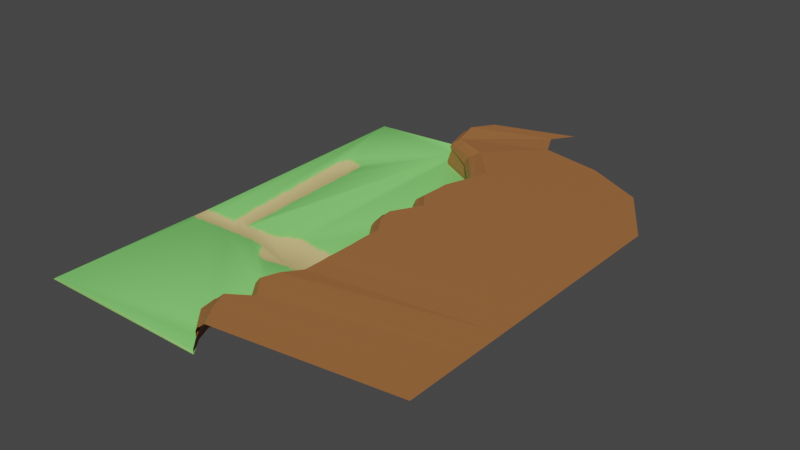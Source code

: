 # Source: primera_escena.blend  (saved by Blender 2.81.16; exported with 4.5.12 LTS)
import bpy
from mathutils import Matrix  # noqa: F401  (used for matrix-valued properties, if any)

bpy.ops.wm.read_factory_settings(use_empty=True)
scene = bpy.context.scene
scene.name = 'Scene'

# ---- collections
col_collection = bpy.data.collections.new('Collection'); scene.collection.children.link(col_collection)

# ---- materials (node trees are filled in below, after node groups)
mat_material_001 = bpy.data.materials.new('Material.001')
mat_material_001.use_transparent_shadow = False
mat_material_002 = bpy.data.materials.new('Material.002')
mat_material_002.use_transparent_shadow = False
mat_material_003 = bpy.data.materials.new('Material.003')
mat_material_003.use_transparent_shadow = False
mat_material = bpy.data.materials.new('Material')
mat_material.use_transparent_shadow = False

# ---- material node trees
mat_material_001.use_nodes = True; mat_material_001.node_tree.nodes.clear()
_N = mat_material_001.node_tree.nodes; _L = mat_material_001.node_tree.links
n0 = _N.new('ShaderNodeOutputMaterial'); n0.name = 'Material Output'; n0.location = (300, 300)
n1 = _N.new('ShaderNodeBsdfPrincipled'); n1.name = 'Principled BSDF'; n1.location = (10, 300)
n1.distribution = 'GGX'
n1.subsurface_method = 'BURLEY'
n1.inputs[0].default_value = (0.3379, 0.8, 0.1833, 1.0)
n1.inputs[3].default_value = 1.45
n1.inputs[27].default_value = (0.0, 0.0, 0.0, 1.0)
n1.inputs[28].default_value = 1.0
_L.new(n1.outputs[0], n0.inputs[0])
n0.is_active_output = True
mat_material_002.use_nodes = True; mat_material_002.node_tree.nodes.clear()
_N = mat_material_002.node_tree.nodes; _L = mat_material_002.node_tree.links
n0 = _N.new('ShaderNodeOutputMaterial'); n0.name = 'Material Output'; n0.location = (300, 300)
n1 = _N.new('ShaderNodeBsdfPrincipled'); n1.name = 'Principled BSDF'; n1.location = (10, 300)
n1.distribution = 'GGX'
n1.subsurface_method = 'BURLEY'
n1.inputs[0].default_value = (0.8, 0.6145, 0.2517, 1.0)
n1.inputs[3].default_value = 1.45
n1.inputs[27].default_value = (0.0, 0.0, 0.0, 1.0)
n1.inputs[28].default_value = 1.0
_L.new(n1.outputs[0], n0.inputs[0])
n0.is_active_output = True
mat_material_003.use_nodes = True; mat_material_003.node_tree.nodes.clear()
_N = mat_material_003.node_tree.nodes; _L = mat_material_003.node_tree.links
n0 = _N.new('ShaderNodeOutputMaterial'); n0.name = 'Material Output'; n0.location = (300, 300)
n1 = _N.new('ShaderNodeBsdfPrincipled'); n1.name = 'Principled BSDF'; n1.location = (10, 300)
n1.distribution = 'GGX'
n1.subsurface_method = 'BURLEY'
n1.inputs[0].default_value = (0.2404, 0.8, 0.1748, 1.0)
n1.inputs[3].default_value = 1.45
n1.inputs[27].default_value = (0.0, 0.0, 0.0, 1.0)
n1.inputs[28].default_value = 1.0
_L.new(n1.outputs[0], n0.inputs[0])
n0.is_active_output = True
mat_material.use_nodes = True; mat_material.node_tree.nodes.clear()
_N = mat_material.node_tree.nodes; _L = mat_material.node_tree.links
n0 = _N.new('ShaderNodeOutputMaterial'); n0.name = 'Material Output'; n0.location = (300, 300)
n1 = _N.new('ShaderNodeBsdfPrincipled'); n1.name = 'Principled BSDF'; n1.location = (10, 300)
n1.distribution = 'GGX'
n1.subsurface_method = 'BURLEY'
n1.inputs[0].default_value = (0.3672, 0.1449, 0.04669, 1.0)
n1.inputs[3].default_value = 1.45
n1.inputs[27].default_value = (0.0, 0.0, 0.0, 1.0)
n1.inputs[28].default_value = 1.0
_L.new(n1.outputs[0], n0.inputs[0])
n0.is_active_output = True

# ---- world
world_world = bpy.data.worlds.new('World'); scene.world = world_world
world_world.use_nodes = True; world_world.node_tree.nodes.clear()
_N = world_world.node_tree.nodes; _L = world_world.node_tree.links
n0 = _N.new('ShaderNodeOutputWorld'); n0.name = 'World Output'; n0.location = (300, 300)
n1 = _N.new('ShaderNodeBackground'); n1.name = 'Background'; n1.location = (10, 300)
n1.inputs[0].default_value = (0.05088, 0.05088, 0.05088, 1.0)
_L.new(n1.outputs[0], n0.inputs[0])
n0.is_active_output = True
world_world.color = (0.05088, 0.05088, 0.05088)
world_world.use_sun_shadow = False
world_world.sun_shadow_jitter_overblur = 0.0

# ---- meshes
me_plane = bpy.data.meshes.new('Plane')
me_plane.from_pydata([(-1.774, -2.364, 0.0), (1.0, -2.364, 0.0), (-0.8156, 2.35, 2.98e-08), (1.118, 2.238, 0.0), (-1.774, -0.879, 0.0), (1.0, -0.745, 0.0), (-0.9506, -0.9148, 0.01669), (-0.9051, -0.9242, 0.01669), (-0.8314, -0.9408, 0.01669), (-0.7564, -0.9408, 0.01669), (-0.6578, -0.9289, 0.01669), (-0.6013, -0.9111, 0.01669), (-0.5548, -0.8701, 0.01669), (-0.5123, -0.8415, 0.01669), (-0.4811, -0.8017, 0.01669), (-0.4423, -0.7715, 0.01669), (-0.3516, -0.7522, 0.01669), (-0.2055, -0.7369, 0.01669), (0.0963, -0.7382, 0.01126), (-1.774, -0.4825, 0.0), (1.0, -0.5725, 0.0), (-0.9544, -0.4354, 0.01669), (-0.8847, -0.4119, 0.01669), (-0.8111, -0.4061, 0.01669), (-0.7435, -0.4061, 0.01669), (-0.6746, -0.4123, 0.01669), (-0.6313, -0.4441, 0.01669), (-0.5829, -0.4391, 0.01669), (-0.5246, -0.4522, 0.01669), (-0.475, -0.494, 0.01669), (-0.3754, -0.5198, 0.01669), (-0.2509, -0.535, 0.01669), (-0.1229, -0.5171, 0.01669), (-0.012, -0.5363, 0.01669), (0.09394, -0.5317, 0.01669), (0.2568, 1.159, 0.01869), (0.9774, -0.5496, 0.01669), (1.096, 2.215, 0.01669), (-0.8042, 2.324, 0.01669), (-0.9458, -0.4564, 0.0), (-1.725, -0.434, 0.02043), (-0.8801, -0.4342, 0.0), (-0.8102, -0.4287, 0.0), (-0.7445, -0.4287, 0.0), (-0.6829, -0.4342, 0.0), (-0.6377, -0.4675, 0.0), (-0.5843, -0.4619, 0.0), (-0.5349, -0.473, 0.0), (-0.4856, -0.5146, 0.0), (-0.3788, -0.5423, 0.0), (-0.2514, -0.5576, 0.0), (-0.1241, -0.5396, 0.0), (-0.01312, -0.5589, 0.0), (0.09371, -0.5543, 0.0), (0.2855, 1.131, -0.002005), (-1.756, -0.904, 0.01669), (-1.756, -2.346, 0.01669), (0.9821, -2.346, 0.01669), (0.9821, -0.7627, 0.01669), (-0.9458, -0.8974, 0.0), (-0.9013, -0.9067, 0.0), (-0.8294, -0.9228, 0.0), (-0.7575, -0.9228, 0.0), (-0.6616, -0.9113, 0.0), (-0.6103, -0.8951, 0.0), (-0.5658, -0.8559, 0.0), (-0.5247, -0.8282, 0.0), (-0.4939, -0.7889, 0.0), (-0.4493, -0.7543, 0.0), (-0.3535, -0.7344, 0.0), (-0.2062, -0.7189, 0.0), (0.09655, -0.7202, -0.005431), (0.6146, -0.5752, 0.0), (0.6035, -0.5524, 0.01669), (0.422, -0.5719, 0.0), (0.4531, -0.5492, 0.01669), (0.6762, 1.129, -0.002005), (0.7027, 1.157, 0.01869), (0.5183, -0.5695, 0.0), (0.5101, -0.5468, 0.01669), (0.8073, -0.5656, 0.0), (0.7905, -0.5427, 0.01669), (0.5493, -0.7393, 0.0), (0.5402, -0.7571, 0.01669), (0.7746, -0.7422, 0.0), (0.7611, -0.7599, 0.01669), (0.8873, -0.7593, 0.0), (0.8716, -0.777, 0.01669), (0.3239, -0.7364, 0.0), (0.3192, -0.7543, 0.01669), (0.4366, -0.7318, 0.0), (0.4297, -0.7496, 0.01669), (0.2112, -0.7349, 0.0), (0.2087, -0.7528, 0.01669), (-0.05387, -0.7312, 0.0), (-0.05364, -0.7491, 0.01669), (0.1615, -0.5603, 0.0), (0.1315, -0.5377, 0.01669), (0.6619, -0.7479, 0.0), (0.6506, -0.7657, 0.01669), (-0.1301, -0.73, 0.0), (-0.1296, -0.748, 0.01669), (0.02134, -0.7257, -0.002715), (0.02133, -0.7436, 0.01397), (0.1539, -0.7276, -0.002715), (0.1525, -0.7455, 0.01397), (-0.2799, -0.7358, 0.0), (-0.2785, -0.7537, 0.01669), (-0.4014, -0.7485, 0.0), (-0.3969, -0.766, 0.01669), (-0.3151, -0.5451, 0.0), (-0.3132, -0.5225, 0.01669), (-0.1877, -0.5478, 0.0), (-0.1869, -0.5252, 0.01669), (-0.06859, -0.5534, 0.0), (-0.06747, -0.5308, 0.01669), (-0.4322, -0.5284, 0.0), (-0.4252, -0.5069, 0.01669), (0.5381, 0.2844, -0.006726), (0.5669, 0.3087, 0.01564), (0.4859, -0.1441, -0.0005043), (0.5159, -0.12, 0.01719), (0.613, 0.7065, -0.001507), (0.65, 0.7333, 0.0182), (0.5815, 0.4952, -0.001258), (0.6097, 0.5212, 0.01795), (0.4539, -0.358, -0.0002521), (0.4845, -0.3346, 0.01694), (0.6446, 0.9179, -0.001756), (0.6717, 0.9453, 0.01845), (0.4809, 1.236, -0.002005), (0.4893, 1.264, 0.01869), (0.6252, 1.209, 0.01082), (0.6426, 1.237, 0.03152), (0.6274, 1.172, -0.002005), (0.6493, 1.2, 0.01869), (0.3443, 1.199, -0.002005), (0.3436, 1.227, 0.01869), (0.2955, 1.173, -0.002005), (0.2903, 1.201, 0.01869), (0.2107, 0.2853, -0.001003), (0.1814, 0.3106, 0.01769), (0.2024, -0.1375, -0.0005013), (0.1628, -0.1135, 0.01719), (0.1848, -0.3489, -0.0002506), (0.1549, -0.3256, 0.01694), (0.2253, 0.07392, -0.0007519), (0.1958, 0.09854, 0.01744), (0.2463, 0.7081, -0.001504), (0.2172, 0.7348, 0.01819), (0.2468, 0.4967, -0.001253), (0.2176, 0.5227, 0.01794), (0.2549, 0.9196, -0.001755), (0.226, 0.9469, 0.01844), (0.2784, 0.8139, -0.001629), (0.2494, 0.8409, 0.01832), (0.2931, 1.025, -0.00188), (0.2643, 1.053, 0.01857), (0.5179, 0.06986, -0.0007564), (0.5473, 0.09457, 0.01745), (0.5147, -0.0371, -0.0006304), (0.5444, -0.01273, 0.01732), (0.5524, 0.1735, 0.001453), (0.5815, 0.1985, 0.01991), (0.4965, -0.251, -0.0003782), (0.5268, -0.2273, 0.01707), (0.438, -0.4649, -0.0001261), (0.4688, -0.4419, 0.01682), (0.1728, -0.4068, -0.000182), (0.1429, -0.3837, 0.01687), (0.1848, -0.2432, -0.000376), (0.155, -0.2196, 0.01707), (0.2134, -0.03178, -0.0006266), (0.1838, -0.0075, 0.01732), (0.2292, 0.1796, -0.0008773), (0.1998, 0.2046, 0.01757), (0.2454, 0.391, -0.001128), (0.2162, 0.4167, 0.01782), (0.5657, 0.3895, -0.001133), (0.5942, 0.4152, 0.01782), (0.5972, 0.6008, -0.001382), (0.6252, 0.6272, 0.01807), (0.6288, 0.8122, -0.001631), (0.6562, 0.8393, 0.01832), (0.6604, 1.024, -0.001881), (0.6872, 1.051, 0.01857), (0.5607, 1.235, -0.002005), (0.5736, 1.264, 0.01869), (0.432, 1.218, -0.002005), (0.4359, 1.246, 0.01869), (0.4932, -0.2181, -0.000417), (0.5234, -0.1943, 0.01711), (0.4752, -0.3045, -0.0003152), (0.5057, -0.281, 0.017), (0.1809, -0.296, -0.0003133), (0.1511, -0.2726, 0.017), (0.1787, -0.4836, -9.099e-05), (0.1487, -0.4607, 0.01678), (0.4383, -0.4114, -0.0001891), (0.469, -0.3883, 0.01688), (0.4221, -0.5184, -6.304e-05), (0.4531, -0.4956, 0.01675), (0.4872, -0.09058, -0.0005673), (0.517, -0.06638, 0.01726), (0.1964, -0.08464, -0.000564), (0.1667, -0.06052, 0.01725), (0.1823, -0.1903, -0.0004386), (0.1427, -0.1666, 0.01713), (0.4896, -0.1811, -0.0175), (0.5197, -0.1572, 0.0001093), (0.5153, 0.01638, -0.0006934), (0.5449, 0.04092, 0.01738), (0.2041, 0.02107, -0.0006893), (0.1746, 0.04552, 0.01738), (0.2119, 0.1268, -0.0008146), (0.1824, 0.1516, 0.0175), (0.2196, 0.2325, -0.0009399), (0.1902, 0.2576, 0.01763), (0.5352, 0.1217, 0.0003482), (0.5644, 0.1465, 0.01868), (0.535, 0.2286, -0.0005267), (0.5639, 0.2538, 0.01805), (0.5459, 0.337, 0.0009748), (0.5746, 0.3616, 0.02349), (0.2274, 0.3382, -0.001065), (0.1981, 0.3637, 0.01775), (0.2351, 0.4439, -0.001191), (0.2059, 0.4697, 0.01788), (0.5902, 0.4423, -0.001195), (0.6185, 0.4682, 0.01789), (0.5771, 0.548, -0.00132), (0.6052, 0.5742, 0.01801), (0.2578, 0.6024, -0.001379), (0.2176, 0.6288, 0.01807), (0.2539, 0.5496, -0.001316), (0.2137, 0.5757, 0.01801), (0.2506, 0.6553, -0.001441), (0.2216, 0.6818, 0.01813), (0.6193, 0.6537, -0.001445), (0.6471, 0.6802, 0.01813), (0.6332, 0.7594, -0.001569), (0.67, 0.7863, 0.01826), (0.2584, 0.761, -0.001567), (0.2294, 0.7878, 0.01826), (0.2661, 0.8667, -0.001692), (0.2372, 0.8939, 0.01838), (0.2739, 0.9724, -0.001817), (0.245, 0.9999, 0.01851), (0.2816, 1.078, -0.001943), (0.2529, 1.106, 0.01863), (0.6654, 0.9708, -0.001818), (0.6923, 0.9983, 0.01851), (0.6524, 0.8651, -0.001694), (0.6796, 0.8923, 0.01838), (0.6828, 1.076, -0.001943), (0.7094, 1.104, 0.01863), (-1.661, -0.8882, 0.0), (-1.654, -0.9094, 0.01669), (-1.303, -0.8711, 0.0), (-1.302, -0.8904, 0.01669), (-1.125, -0.8714, 0.0), (-1.126, -0.8897, 0.01669), (-1.214, -0.894, 0.0), (-1.214, -0.9128, 0.01669), (-1.035, -0.8963, 0.0), (-1.039, -0.9141, 0.01669), (-1.482, -0.8668, 0.0), (-1.478, -0.887, 0.01669), (-1.659, -0.4683, 0.0004545), (-1.619, -0.4239, 0.02306), (-1.303, -0.4736, 0.0), (-1.304, -0.4489, 0.01669), (-1.125, -0.4772, 0.0), (-1.129, -0.4543, 0.01669), (-1.035, -0.458, 0.0), (-1.042, -0.4361, 0.01669), (-1.214, -0.4613, 0.0), (-1.217, -0.4375, 0.01669), (-1.482, -0.4929, 0.0), (-1.479, -0.4663, 0.01669), (-2.002, -2.354, 0.5845), (-1.028, 2.406, 0.5845), (-2.002, -0.8686, 0.5845), (-2.002, -0.4721, 0.5845), (-1.854, -2.364, 0.3134), (-1.821, -0.777, 0.224), (-1.859, -0.5671, 0.309), (-0.8915, 2.366, 0.3134), (-1.873, -0.87, 0.4721), (-0.9075, 2.381, 0.476), (-1.875, -2.354, 0.476), (-1.875, -0.4721, 0.476), (-1.805, -2.364, 0.1759), (-1.805, -0.5097, 0.1759), (-1.805, -0.8587, 0.1755), (-0.8446, 2.356, 0.1759), (-1.913, -0.8691, 0.4952), (-0.9442, 2.388, 0.4965), (-1.914, -2.354, 0.4965), (-1.914, -0.4721, 0.4965), (-1.83, -2.354, 0.388), (-1.83, -0.4721, 0.388), (-1.825, -0.8717, 0.3797), (-0.8638, 2.371, 0.388), (-1.822, -0.8139, 0.23), (-0.8714, 2.362, 0.2639), (-1.833, -2.364, 0.2639), (-1.833, -0.5312, 0.2639), (-1.774, -2.364, 0.08797), (-1.774, -0.4825, 0.08797), (-1.774, -0.879, 0.08797), (-0.8156, 2.35, 0.08797), (-1.58, -1.625, 0.03338), (-1.598, -1.622, 0.01669), (-1.735, -1.59, 0.5962), (-1.676, -1.621, 0.3282), (-1.661, -1.599, 0.4818), (-1.556, -1.6, 0.1704), (-1.666, -1.591, 0.4969), (-1.652, -1.61, 0.4022), (-1.656, -1.621, 0.2802), (-1.59, -1.62, 0.09951), (-1.756, -1.265, 0.01669), (-1.774, -1.25, 0.0), (-2.002, -1.24, 0.5836), (-1.827, -1.266, 0.2707), (-1.85, -1.255, 0.4343), (-1.8, -1.253, 0.1686), (-1.895, -1.251, 0.4659), (-1.795, -1.261, 0.3319), (-1.813, -1.262, 0.2327), (-1.774, -1.25, 0.08797), (-1.756, -1.084, 0.01669), (-1.774, -1.065, 0.0), (-2.0, -1.056, 0.5808), (-1.812, -1.089, 0.2469), (-1.839, -1.076, 0.4178), (-1.773, -1.063, 0.1647), (-1.886, -1.071, 0.4522), (-1.782, -1.083, 0.3113), (-1.801, -1.083, 0.2133), (-1.703, -1.039, 0.1061), (-1.531, 0.8153, -0.01912), (-1.553, 0.81, -0.03241), (-1.815, 0.8348, 0.5845), (-1.608, 0.7965, 0.2474), (-1.678, 0.8302, 0.4649), (-1.544, 0.789, 0.08941), (-1.722, 0.8329, 0.4919), (-1.607, 0.8177, 0.3475), (-1.576, 0.7909, 0.1849), (-1.533, 0.797, 0.02132), (-1.511, 0.04333, 0.01791), (-1.536, 0.03339, 0.0007735), (-1.758, 0.04672, 0.5845), (-1.611, 0.04099, 0.3186), (-1.632, 0.04201, 0.476), (-1.606, 0.04642, 0.1994), (-1.671, 0.04344, 0.4965), (-1.589, 0.04049, 0.3884), (-1.61, 0.04308, 0.2755), (-1.525, 0.05271, 0.1056), (-1.557, -0.1152, 0.01697), (-1.587, -0.1295, 5.96e-08), (-1.812, -0.1158, 0.5845), (-1.632, -0.1179, 0.3181), (-1.686, -0.1206, 0.476), (-1.6, -0.1168, 0.1843), (-1.724, -0.1191, 0.4965), (-1.634, -0.12, 0.3888), (-1.618, -0.1147, 0.2703), (-1.542, -0.1134, 0.09475), (-1.542, 0.5009, -0.008873), (-1.57, 0.4894, -0.01919), (-1.815, 0.5081, 0.5845), (-1.623, 0.4775, 0.2725), (-1.674, 0.5021, 0.4716), (-1.568, 0.4741, 0.1209), (-1.719, 0.5049, 0.4958), (-1.625, 0.5002, 0.3571), (-1.601, 0.4767, 0.2113), (-1.552, 0.4807, 0.04685), (-1.282, 1.626, 0.01113), (-1.301, 1.638, -0.002838), (-1.515, 1.695, 0.5851), (-1.335, 1.643, 0.2484), (-1.328, 1.655, 0.4505), (-1.301, 1.637, 0.1228), (-1.396, 1.67, 0.4928), (-1.267, 1.64, 0.3108), (-1.319, 1.64, 0.1956), (-1.288, 1.635, 0.06239), (-1.813, 1.245, 0.01669), (-1.835, 1.25, 2.98e-08), (-2.047, 1.306, 0.5845), (-1.829, 1.225, 0.2248), (-1.848, 1.227, 0.4227), (-1.817, 1.233, 0.1244), (-1.914, 1.254, 0.4649), (-1.817, 1.235, 0.3236), (-1.803, 1.218, 0.1682), (-1.83, 1.248, 0.08332), (-0.6936, 1.834, 0.01669), (-0.7083, 1.853, 2.98e-08), (-0.8836, 1.899, 0.5342), (-0.7655, 1.865, 0.2826), (-0.7716, 1.876, 0.4327), (-0.7321, 1.858, 0.1671), (-0.8012, 1.882, 0.4449), (-0.7357, 1.869, 0.3535), (-0.7515, 1.862, 0.2425), (-0.7081, 1.853, 0.08754), (-0.5779, 2.109, 0.01669), (-0.591, 2.131, 2.98e-08), (-0.8038, 2.187, 0.5845), (-0.6666, 2.147, 0.3129), (-0.6828, 2.162, 0.4758), (-0.6199, 2.137, 0.1759), (-0.7195, 2.169, 0.4965), (-0.639, 2.152, 0.3877), (-0.6467, 2.143, 0.2639), (-0.591, 2.131, 0.08797), (-1.58, -1.445, 0.03338), (-1.598, -1.436, 0.01669), (-1.826, -1.426, 0.6012), (-1.678, -1.436, 0.3301), (-1.699, -1.426, 0.4927), (-1.619, -1.442, 0.1595), (-1.738, -1.426, 0.5132), (-1.653, -1.426, 0.4047), (-1.656, -1.436, 0.2789), (-1.595, -1.438, 0.09336), (-1.443, -2.017, 0.01669), (-1.463, -2.018, 2.98e-08), (-1.666, -1.947, 0.5845), (-1.536, -1.997, 0.3134), (-1.55, -1.982, 0.476), (-1.491, -2.01, 0.1759), (-1.585, -1.971, 0.4963), (-1.508, -1.994, 0.388), (-1.517, -2.003, 0.2639), (-1.463, -2.018, 0.08797), (-1.55, -2.182, 0.01669), (-1.574, -2.189, 2.98e-08), (-1.773, -2.117, 0.5831), (-1.642, -2.166, 0.3116), (-1.534, -2.121, 0.423), (-1.602, -2.18, 0.1759), (-1.589, -2.115, 0.4519), (-1.558, -2.149, 0.3627), (-1.627, -2.173, 0.2639), (-1.574, -2.189, 0.08797), (-1.756, -1.805, 0.0152), (-1.774, -1.807, 0.0), (-2.001, -1.796, 0.5833), (-1.807, -1.774, 0.2033), (-1.825, -1.765, 0.414), (-1.752, -1.771, 0.05246), (-1.873, -1.773, 0.4523), (-1.778, -1.76, 0.286), (-1.771, -1.765, 0.1209), (-1.755, -1.794, 0.04234), (-1.384, -0.1115, 0.07205), (-1.497, -0.1879, 0.03997), (-2.002, -0.3087, 0.5845), (-1.854, -0.3191, 0.3134), (-1.875, -0.3087, 0.476), (-1.805, -0.3193, 0.1756), (-1.914, -0.3087, 0.4965), (-1.83, -0.3087, 0.388), (-1.833, -0.3191, 0.2639), (-1.589, -0.2318, 0.1141), (-1.774, -0.6807, 0.0), (-2.002, -0.6704, 0.5845), (-1.842, -0.6817, 0.2749), (-1.865, -0.6625, 0.4514), (-1.909, -0.6668, 0.4854), (-1.82, -0.6657, 0.3631), (-1.752, 0.352, 0.01669), (-1.774, 0.3344, 0.0), (-2.002, 0.3447, 0.5845), (-1.854, 0.3344, 0.3134), (-1.875, 0.3447, 0.476), (-1.805, 0.3344, 0.1759), (-1.914, 0.3447, 0.4965), (-1.83, 0.3447, 0.388), (-1.833, 0.3344, 0.2639), (-1.774, 0.3344, 0.08797), (-2.367, -0.6807, 1.49e-08), (-2.367, -0.8078, 1.49e-08), (-2.367, -0.5536, 0.08797), (-2.367, -0.5536, 1.49e-08), (-2.426, -0.8078, 0.2639), (-2.447, -0.8078, 0.3134), (-2.447, -0.6807, 0.3134), (-2.426, -0.5536, 0.2639), (-2.398, -0.5536, 0.1759), (-2.367, -0.8078, 0.08797), (-2.398, -0.8078, 0.1759), (-2.398, -0.6807, 0.1759), (-2.447, -0.5536, 0.3134), (-2.426, -0.6807, 0.2639), (-2.367, -0.6807, 0.08797), (-2.067, -0.7671, 0.07617), (-2.101, -0.5639, 0.1759), (-2.071, -0.5503, 7.451e-09), (-2.071, -0.5503, 0.08797), (-2.123, -0.7339, 0.2429), (-2.084, -0.754, 0.1228), (-2.129, -0.5746, 0.2639), (-2.153, -0.5604, 0.3112), (-2.15, -0.6807, 0.3134), (-2.15, -0.7137, 0.3132), (-2.071, -0.6807, 7.451e-09), (-2.071, -0.7679, 7.451e-09), (-1.953, -0.5529, 0.1759), (-1.923, -0.5325, 3.725e-09), (-1.979, -0.7363, 0.2568), (-1.981, -0.569, 0.2639), (-2.002, -0.6807, 0.3134), (-1.923, -0.6807, 3.725e-09), (-1.922, -0.7855, 0.08582), (-1.923, -0.5325, 0.08797), (-1.944, -0.768, 0.1488), (-2.006, -0.5637, 0.3101), (-2.002, -0.7044, 0.3134), (-1.923, -0.7857, 3.725e-09), (-1.879, -0.5152, 0.1759), (-1.848, -0.4914, 1.863e-09), (-1.894, -0.8108, 0.2236), (-1.907, -0.534, 0.2639), (-1.925, -0.6809, 0.3053), (-1.848, -0.6807, 1.863e-09), (-1.848, -0.8701, 0.08797), (-1.848, -0.4914, 0.08797), (-1.872, -0.8505, 0.1555), (-1.932, -0.5654, 0.3096), (-1.918, -0.7747, 0.2829), (-1.848, -0.8701, 1.863e-09), (-2.219, -0.8256, 0.08797), (-2.219, -0.5358, 0.08797), (-2.249, -0.8206, 0.1759), (-2.3, -0.557, 0.3123), (-2.299, -0.7985, 0.3134), (-2.219, -0.8256, 1.118e-08), (-2.249, -0.5426, 0.1759), (-2.219, -0.5358, 1.118e-08), (-2.278, -0.8094, 0.2639), (-2.278, -0.548, 0.2639), (-2.299, -0.6807, 0.3134), (-2.219, -0.6807, 1.118e-08), (-4.736, -2.107, 0.5845), (-2.289, 2.674, 0.5845), (-4.736, -0.622, 0.5845), (-4.736, -0.2255, 0.5845), (-4.736, -1.365, 0.5845), (-4.736, -0.9933, 0.5845), (-4.736, -0.8076, 0.5845), (-4.736, 1.081, 0.5845), (-4.736, 0.428, 0.5845), (-4.736, 0.1012, 0.5845), (-4.736, 0.7547, 0.5845), (-3.219, 2.056, 0.5845), (-4.113, 1.745, 0.5845), (-2.255, 2.192, 0.5845), (-2.064, 2.455, 0.5845), (-4.736, -1.179, 0.5845), (-4.736, -1.736, 0.5845), (-4.736, -1.922, 0.5845), (-4.736, -1.55, 0.5845), (-4.736, -0.06213, 0.5845), (-4.736, -0.4237, 0.5845), (-4.736, 0.5913, 0.5845)], [], [(56, 57, 58, 87, 85, 99, 83, 91, 89, 93, 105, 18, 103, 95, 101, 17, 107, 16, 109, 15, 14, 13, 12, 11, 10, 9, 8, 7, 6, 265, 261, 263, 259, 267, 257, 55, 332, 322, 422, 312, 452, 432, 442), (4, 256, 266, 258, 262, 260, 264, 59, 60, 61, 62, 63, 64, 65, 66, 67, 68, 108, 69, 106, 70, 100, 94, 102, 71, 104, 92, 88, 90, 82, 98, 84, 86, 5, 20, 80, 72, 78, 74, 200, 166, 198, 126, 192, 164, 190, 208, 120, 202, 160, 210, 158, 218, 162, 220, 118, 222, 178, 228, 124, 230, 180, 238, 122, 240, 182, 252, 128, 250, 184, 254, 76, 134, 132, 186, 130, 188, 136, 138, 54, 248, 156, 246, 152, 244, 154, 242, 148, 236, 232, 234, 150, 226, 176, 224, 140, 216, 174, 214, 146, 212, 172, 204, 142, 206, 170, 194, 144, 168, 196, 96, 53, 52, 114, 51, 112, 50, 110, 49, 116, 48, 47, 46, 45, 44, 43, 42, 41, 39, 274, 272, 276, 270, 278, 268, 19, 472), (40, 269, 279, 271, 277, 273, 275, 21, 22, 23, 24, 25, 26, 27, 28, 29, 117, 30, 111, 31, 113, 32, 115, 33, 34, 97, 197, 169, 145, 195, 171, 207, 143, 205, 173, 213, 147, 215, 175, 217, 141, 225, 177, 227, 151, 235, 233, 237, 149, 243, 155, 245, 153, 247, 157, 249, 35, 139, 137, 189, 131, 187, 133, 135, 77, 255, 185, 251, 129, 253, 183, 241, 123, 239, 181, 231, 125, 229, 179, 223, 119, 221, 163, 219, 159, 211, 161, 203, 121, 209, 191, 165, 193, 127, 199, 167, 201, 75, 79, 73, 81, 36, 37, 38, 412, 402, 382, 392, 342, 372, 478, 352, 362, 462), (37, 36, 20, 3), (38, 37, 3, 2), (412, 38, 2, 413), (269, 40, 19, 268), (22, 21, 39, 41), (23, 22, 41, 42), (24, 23, 42, 43), (25, 24, 43, 44), (26, 25, 44, 45), (27, 26, 45, 46), (28, 27, 46, 47), (29, 28, 47, 48), (117, 29, 48, 116), (111, 30, 49, 110), (113, 31, 50, 112), (115, 32, 51, 114), (34, 33, 52, 53), (97, 34, 53, 96), (139, 35, 54, 138), (332, 55, 4, 333), (57, 56, 0, 1), (58, 57, 1, 5), (265, 6, 59, 264), (6, 7, 60, 59), (7, 8, 61, 60), (8, 9, 62, 61), (9, 10, 63, 62), (10, 11, 64, 63), (11, 12, 65, 64), (12, 13, 66, 65), (13, 14, 67, 66), (14, 15, 68, 67), (109, 16, 69, 108), (107, 17, 70, 106), (103, 18, 71, 102), (87, 58, 5, 86), (81, 73, 72, 80), (79, 75, 74, 78), (255, 77, 76, 254), (73, 79, 78, 72), (36, 81, 80, 20), (91, 83, 82, 90), (99, 85, 84, 98), (85, 87, 86, 84), (93, 89, 88, 92), (89, 91, 90, 88), (105, 93, 92, 104), (101, 95, 94, 100), (197, 97, 96, 196), (83, 99, 98, 82), (17, 101, 100, 70), (95, 103, 102, 94), (18, 105, 104, 71), (16, 107, 106, 69), (15, 109, 108, 68), (31, 111, 110, 50), (32, 113, 112, 51), (33, 115, 114, 52), (30, 117, 116, 49), (221, 119, 118, 220), (209, 121, 120, 208), (239, 123, 122, 238), (229, 125, 124, 228), (199, 127, 126, 198), (253, 129, 128, 252), (187, 131, 130, 186), (135, 133, 132, 134), (77, 135, 134, 76), (189, 137, 136, 188), (137, 139, 138, 136), (225, 141, 140, 224), (205, 143, 142, 204), (195, 145, 144, 194), (215, 147, 146, 214), (243, 149, 148, 242), (235, 151, 150, 234), (247, 153, 152, 246), (245, 155, 154, 244), (249, 157, 156, 248), (211, 159, 158, 210), (203, 161, 160, 202), (219, 163, 162, 218), (193, 165, 164, 192), (201, 167, 166, 200), (145, 169, 168, 144), (207, 171, 170, 206), (213, 173, 172, 212), (217, 175, 174, 216), (227, 177, 176, 226), (223, 179, 178, 222), (231, 181, 180, 230), (241, 183, 182, 240), (251, 185, 184, 250), (133, 187, 186, 132), (131, 189, 188, 130), (165, 191, 190, 164), (127, 193, 192, 126), (171, 195, 194, 170), (169, 197, 196, 168), (167, 199, 198, 166), (75, 201, 200, 74), (121, 203, 202, 120), (173, 205, 204, 172), (143, 207, 206, 142), (191, 209, 208, 190), (161, 211, 210, 160), (147, 213, 212, 146), (175, 215, 214, 174), (141, 217, 216, 140), (159, 219, 218, 158), (163, 221, 220, 162), (119, 223, 222, 118), (177, 225, 224, 176), (151, 227, 226, 150), (179, 229, 228, 178), (125, 231, 230, 124), (237, 233, 232, 236), (233, 235, 234, 232), (149, 237, 236, 148), (181, 239, 238, 180), (123, 241, 240, 122), (155, 243, 242, 154), (153, 245, 244, 152), (157, 247, 246, 156), (35, 249, 248, 54), (129, 251, 250, 128), (183, 253, 252, 182), (185, 255, 254, 184), (55, 257, 256, 4), (267, 259, 258, 266), (263, 261, 260, 262), (259, 263, 262, 258), (261, 265, 264, 260), (257, 267, 266, 256), (279, 269, 268, 278), (277, 271, 270, 276), (275, 273, 272, 274), (21, 275, 274, 39), (273, 277, 276, 272), (271, 279, 278, 270), (338, 296, 282, 334), (418, 297, 281, 414), (476, 299, 283, 473), (540, 545, 496, 490), (420, 305, 287, 415), (340, 304, 285, 335), (477, 301, 291, 475), (419, 303, 289, 416), (339, 302, 288, 336), (341, 310, 294, 337), (421, 311, 295, 417), (545, 548, 495, 496), (475, 291, 299, 476), (416, 289, 297, 418), (336, 288, 296, 338), (335, 285, 302, 339), (415, 287, 303, 419), (474, 286, 301, 477), (337, 294, 304, 340), (417, 295, 305, 420), (546, 540, 490, 491), (542, 549, 494, 500), (413, 2, 311, 421), (333, 4, 310, 341), (453, 313, 321, 461), (457, 317, 320, 460), (455, 315, 319, 459), (456, 316, 318, 458), (461, 321, 317, 457), (459, 319, 316, 456), (460, 320, 315, 455), (458, 318, 314, 454), (452, 312, 313, 453), (423, 323, 331, 431), (427, 327, 330, 430), (425, 325, 329, 429), (426, 326, 328, 428), (431, 331, 327, 427), (429, 329, 326, 426), (430, 330, 325, 425), (428, 328, 324, 424), (422, 322, 323, 423), (323, 333, 341, 331), (327, 337, 340, 330), (325, 335, 339, 329), (326, 336, 338, 328), (331, 341, 337, 327), (329, 339, 336, 326), (330, 340, 335, 325), (328, 338, 334, 324), (322, 332, 333, 323), (373, 343, 351, 381), (377, 347, 350, 380), (375, 345, 349, 379), (376, 346, 348, 378), (381, 351, 347, 377), (379, 349, 346, 376), (380, 350, 345, 375), (378, 348, 344, 374), (372, 342, 343, 373), (362, 352, 353, 363), (368, 358, 354, 364), (370, 360, 355, 365), (369, 359, 356, 366), (371, 361, 357, 367), (366, 356, 358, 368), (365, 355, 359, 369), (367, 357, 360, 370), (363, 353, 361, 371), (463, 363, 371, 471), (467, 367, 370, 470), (465, 365, 369, 469), (466, 366, 368, 468), (471, 371, 367, 467), (469, 369, 366, 466), (470, 370, 365, 465), (468, 368, 364, 464), (462, 362, 363, 463), (478, 372, 373, 479), (484, 378, 374, 480), (486, 380, 375, 481), (485, 379, 376, 482), (487, 381, 377, 483), (482, 376, 378, 484), (481, 375, 379, 485), (483, 377, 380, 486), (479, 373, 381, 487), (393, 383, 391, 401), (397, 387, 390, 400), (395, 385, 389, 399), (396, 386, 388, 398), (401, 391, 387, 397), (399, 389, 386, 396), (400, 390, 385, 395), (398, 388, 384, 394), (392, 382, 383, 393), (342, 392, 393, 343), (348, 398, 394, 344), (350, 400, 395, 345), (349, 399, 396, 346), (351, 401, 397, 347), (346, 396, 398, 348), (345, 395, 399, 349), (347, 397, 400, 350), (343, 393, 401, 351), (383, 403, 411, 391), (387, 407, 410, 390), (385, 405, 409, 389), (386, 406, 408, 388), (391, 411, 407, 387), (389, 409, 406, 386), (390, 410, 405, 385), (388, 408, 404, 384), (382, 402, 403, 383), (403, 413, 421, 411), (407, 417, 420, 410), (405, 415, 419, 409), (406, 416, 418, 408), (411, 421, 417, 407), (409, 419, 416, 406), (410, 420, 415, 405), (408, 418, 414, 404), (402, 412, 413, 403), (312, 422, 423, 313), (318, 428, 424, 314), (320, 430, 425, 315), (319, 429, 426, 316), (321, 431, 427, 317), (316, 426, 428, 318), (315, 425, 429, 319), (317, 427, 430, 320), (313, 423, 431, 321), (442, 432, 433, 443), (448, 438, 434, 444), (450, 440, 435, 445), (449, 439, 436, 446), (451, 441, 437, 447), (446, 436, 438, 448), (445, 435, 439, 449), (447, 437, 440, 450), (443, 433, 441, 451), (0, 443, 451, 308), (292, 447, 450, 306), (284, 445, 449, 300), (290, 446, 448, 298), (308, 451, 447, 292), (300, 449, 446, 290), (306, 450, 445, 284), (298, 448, 444, 280), (56, 442, 443, 0), (432, 452, 453, 433), (438, 458, 454, 434), (440, 460, 455, 435), (439, 459, 456, 436), (441, 461, 457, 437), (436, 456, 458, 438), (435, 455, 459, 439), (437, 457, 460, 440), (433, 453, 461, 441), (40, 462, 463, 19), (299, 468, 464, 283), (307, 470, 465, 286), (301, 469, 466, 291), (309, 471, 467, 293), (291, 466, 468, 299), (286, 465, 469, 301), (293, 467, 470, 307), (19, 463, 471, 309), (543, 547, 492, 493), (547, 541, 498, 492), (285, 474, 477, 302), (288, 475, 476, 296), (548, 542, 500, 495), (302, 477, 475, 288), (549, 543, 493, 494), (296, 476, 473, 282), (353, 479, 487, 361), (357, 483, 486, 360), (355, 481, 485, 359), (356, 482, 484, 358), (361, 487, 483, 357), (359, 485, 482, 356), (360, 486, 481, 355), (358, 484, 480, 354), (352, 478, 479, 353), (501, 495, 500, 494), (502, 490, 496, 499), (499, 496, 495, 501), (488, 491, 490, 502), (489, 488, 502, 497), (498, 499, 501, 492), (497, 502, 499, 498), (492, 501, 494, 493), (541, 539, 497, 498), (550, 546, 491, 488), (539, 544, 489, 497), (544, 550, 488, 489), (526, 520, 513, 514), (521, 526, 514, 503), (520, 516, 505, 513), (523, 521, 503, 508), (519, 525, 512, 511), (518, 524, 510, 509), (517, 523, 508, 507), (525, 517, 507, 512), (524, 519, 511, 510), (516, 522, 506, 505), (515, 518, 509, 504), (522, 515, 504, 506), (534, 527, 515, 522), (527, 530, 518, 515), (528, 534, 522, 516), (536, 531, 519, 524), (537, 529, 517, 525), (529, 535, 523, 517), (530, 536, 524, 518), (531, 537, 525, 519), (535, 533, 521, 523), (532, 528, 516, 520), (533, 538, 526, 521), (538, 532, 520, 526), (4, 472, 532, 538), (310, 4, 538, 533), (472, 19, 528, 532), (294, 310, 533, 535), (474, 285, 537, 531), (307, 286, 536, 530), (304, 294, 535, 529), (285, 304, 529, 537), (286, 474, 531, 536), (19, 309, 534, 528), (293, 307, 530, 527), (309, 293, 527, 534), (514, 513, 550, 544), (503, 514, 544, 539), (513, 505, 546, 550), (508, 503, 539, 541), (511, 512, 543, 549), (509, 510, 542, 548), (507, 508, 541, 547), (512, 507, 547, 543), (510, 511, 549, 542), (505, 506, 540, 546), (504, 509, 548, 545), (506, 504, 545, 540), (424, 324, 556, 566), (354, 480, 572, 559), (283, 464, 570, 554), (480, 374, 561, 572), (444, 434, 567, 568), (374, 344, 558, 561), (280, 444, 568, 551), (464, 364, 560, 570), (394, 384, 562, 563), (324, 334, 557, 556), (414, 281, 552, 565), (344, 394, 563, 558), (434, 454, 569, 567), (364, 354, 559, 560), (473, 283, 554, 571), (454, 314, 555, 569), (384, 404, 564, 562), (314, 424, 566, 555), (404, 414, 565, 564), (334, 282, 553, 557), (282, 473, 571, 553)])
me_plane.polygons.foreach_set('use_smooth', [1, 1, 1, 1, 1, 1, 1, 1, 1, 1, 1, 1, 1, 1, 1, 1, 1, 1, 1, 1, 1, 1, 1, 1, 1, 1, 1, 1, 1, 1, 1, 1, 1, 1, 1, 1, 1, 1, 1, 1, 1, 1, 1, 1, 1, 1, 1, 1, 1, 1, 1, 1, 1, 1, 1, 1, 1, 1, 1, 1, 1, 1, 1, 1, 1, 1, 1, 1, 1, 1, 1, 1, 1, 1, 1, 1, 1, 1, 1, 1, 1, 1, 1, 1, 1, 1, 1, 1, 1, 1, 1, 1, 1, 1, 1, 1, 1, 1, 1, 1, 1, 1, 1, 1, 1, 1, 1, 1, 1, 1, 1, 1, 1, 1, 1, 1, 1, 1, 1, 1, 1, 1, 1, 1, 1, 1, 1, 1, 1, 1, 1, 1, 1, 1, 1, 1, 1, 1, 1, 1, 1, 1, 1, 0, 0, 0, 0, 0, 0, 0, 0, 0, 0, 0, 0, 0, 0, 0, 0, 0, 0, 0, 0, 0, 0, 0, 0, 0, 0, 0, 0, 0, 0, 0, 0, 1, 0, 0, 0, 0, 0, 0, 0, 0, 1, 0, 0, 0, 0, 0, 0, 0, 0, 1, 0, 0, 0, 0, 0, 0, 0, 0, 1, 1, 0, 0, 0, 0, 0, 0, 0, 0, 0, 0, 0, 0, 0, 0, 0, 0, 1, 1, 0, 0, 0, 0, 0, 0, 0, 0, 0, 0, 0, 0, 0, 0, 0, 0, 1, 1, 0, 0, 0, 0, 0, 0, 0, 0, 0, 0, 0, 0, 0, 0, 0, 0, 1, 0, 0, 0, 0, 0, 0, 0, 0, 1, 1, 0, 0, 0, 0, 0, 0, 0, 0, 1, 0, 0, 0, 0, 0, 0, 0, 0, 0, 0, 0, 0, 0, 0, 0, 0, 1, 1, 0, 0, 0, 0, 0, 0, 0, 0, 1, 0, 0, 0, 0, 0, 0, 0, 0, 0, 0, 0, 0, 0, 0, 0, 0, 0, 0, 0, 0, 0, 0, 0, 0, 1, 0, 0, 0, 0, 0, 0, 0, 0, 0, 1, 0, 1, 1, 0, 1, 0, 0, 0, 0, 0, 0, 0, 0, 0, 0, 0, 0, 0, 0, 0, 0, 0, 0, 1, 0, 1, 1, 0, 1, 0, 0, 0, 0, 0, 0, 0, 0, 0, 1, 0, 1, 0, 0, 0, 0, 0, 0, 0, 0, 0, 0, 0, 0, 0, 0, 0, 0, 0, 0, 0, 0, 0, 0, 0, 0, 0, 0, 0, 0, 0, 0])
me_plane.polygons.foreach_set('material_index', [2, 1, 2, 0, 0, 0, 0, 0, 0, 0, 0, 0, 0, 0, 0, 0, 0, 0, 0, 0, 0, 0, 0, 0, 0, 0, 0, 0, 0, 0, 0, 0, 0, 0, 0, 0, 0, 0, 0, 0, 0, 0, 0, 0, 0, 0, 0, 0, 0, 0, 0, 0, 0, 0, 0, 0, 0, 0, 0, 0, 0, 0, 0, 0, 0, 0, 0, 0, 0, 0, 0, 0, 0, 0, 0, 0, 0, 0, 0, 0, 0, 0, 0, 0, 0, 0, 0, 0, 0, 0, 0, 0, 0, 0, 0, 0, 0, 0, 0, 0, 0, 0, 0, 0, 0, 0, 0, 0, 0, 0, 0, 0, 0, 0, 0, 0, 0, 0, 0, 0, 0, 0, 0, 0, 0, 0, 0, 0, 0, 0, 0, 0, 0, 0, 0, 0, 0, 0, 0, 0, 0, 0, 0, 3, 3, 3, 3, 3, 3, 3, 3, 3, 3, 3, 3, 3, 3, 3, 3, 3, 3, 3, 3, 3, 3, 3, 3, 3, 3, 3, 3, 3, 3, 3, 3, 0, 3, 3, 3, 3, 3, 3, 3, 3, 0, 3, 3, 3, 3, 3, 3, 3, 3, 0, 3, 3, 3, 3, 3, 3, 3, 3, 0, 0, 3, 3, 3, 3, 3, 3, 3, 3, 3, 3, 3, 3, 3, 3, 3, 3, 0, 0, 3, 3, 3, 3, 3, 3, 3, 3, 3, 3, 3, 3, 3, 3, 3, 3, 0, 0, 3, 3, 3, 3, 3, 3, 3, 3, 3, 3, 3, 3, 3, 3, 3, 3, 0, 3, 3, 3, 3, 3, 3, 3, 3, 0, 0, 3, 3, 3, 3, 3, 3, 3, 3, 0, 3, 3, 3, 3, 3, 3, 3, 3, 3, 3, 3, 3, 3, 3, 3, 3, 0, 0, 3, 3, 3, 3, 3, 3, 3, 3, 0, 3, 3, 3, 3, 3, 3, 3, 3, 3, 3, 3, 3, 3, 3, 3, 3, 3, 3, 3, 3, 3, 3, 3, 3, 0, 3, 3, 3, 3, 3, 3, 3, 3, 3, 1, 3, 1, 1, 3, 1, 3, 3, 3, 3, 3, 3, 3, 3, 3, 3, 3, 3, 3, 3, 3, 3, 3, 3, 1, 3, 1, 1, 3, 1, 3, 3, 3, 3, 3, 3, 3, 3, 3, 1, 3, 1, 3, 3, 3, 3, 3, 3, 3, 3, 3, 3, 3, 3, 3, 3, 3, 3, 3, 3, 3, 3, 3, 3, 3, 3, 3, 3, 3, 3, 3, 3])
_uv = me_plane.uv_layers.new(name='UVMap')
_uv.uv.foreach_set('vector', [0.008969, 0.008969, 0.991, 0.008969, 0.991, 0.1186, 0.9358, 0.1193, 0.8806, 0.12, 0.8253, 0.1207, 0.7701, 0.1215, 0.7148, 0.1222, 0.6596, 0.1229, 0.6044, 0.1236, 0.5767, 0.1239, 0.5491, 0.1243, 0.5112, 0.1249, 0.4732, 0.1254, 0.4352, 0.126, 0.3972, 0.1266, 0.3607, 0.1232, 0.3242, 0.1197, 0.3015, 0.117, 0.2789, 0.1143, 0.2594, 0.09914, 0.2438, 0.07927, 0.2226, 0.06495, 0.1994, 0.04445, 0.1711, 0.03555, 0.1218, 0.02961, 0.0843, 0.02961, 0.04745, 0.03789, 0.02472, 0.04261, 0.02373, 0.04295, 0.02275, 0.04328, 0.02176, 0.04362, 0.02078, 0.04395, 0.01881, 0.04462, 0.01684, 0.0453, 0.008969, 0.04798, 0.008969, 0.0431, 0.008969, 0.03823, 0.008969, 0.03335, 0.008969, 0.02847, 0.008969, 0.0236, 0.008969, 0.01872, 0.008969, 0.01385, 0.0, 0.06052, 0.01354, 0.0559, 0.01693, 0.05474, 0.02031, 0.05359, 0.02201, 0.05301, 0.0237, 0.05243, 0.02539, 0.05186, 0.02709, 0.05128, 0.04934, 0.04666, 0.08529, 0.03858, 0.1212, 0.03858, 0.1692, 0.04435, 0.1949, 0.05243, 0.2171, 0.07206, 0.2377, 0.08592, 0.2531, 0.1055, 0.2753, 0.1229, 0.2993, 0.1257, 0.3233, 0.1286, 0.3601, 0.1321, 0.3969, 0.1356, 0.435, 0.135, 0.4731, 0.1344, 0.5112, 0.1338, 0.5493, 0.1333, 0.5774, 0.1329, 0.6056, 0.1325, 0.6619, 0.1318, 0.7183, 0.1311, 0.7746, 0.1304, 0.831, 0.1296, 0.8873, 0.1289, 0.9437, 0.1282, 1.0, 0.1275, 1.0, 0.2137, 0.9037, 0.2151, 0.8073, 0.2164, 0.7592, 0.2171, 0.711, 0.2178, 0.7095, 0.2178, 0.708, 0.2178, 0.7064, 0.2179, 0.7049, 0.2179, 0.7034, 0.2179, 0.7019, 0.2179, 0.701, 0.2179, 0.6999, 0.218, 0.6989, 0.218, 0.6974, 0.218, 0.6958, 0.218, 0.6943, 0.218, 0.6928, 0.2181, 0.6913, 0.2181, 0.6898, 0.2181, 0.6883, 0.2181, 0.6868, 0.2181, 0.6853, 0.2182, 0.6838, 0.2182, 0.6823, 0.2182, 0.6808, 0.2182, 0.6793, 0.2182, 0.6778, 0.2183, 0.6763, 0.2183, 0.6748, 0.2183, 0.6733, 0.2183, 0.6718, 0.2184, 0.6703, 0.2184, 0.6688, 0.2184, 0.6673, 0.2184, 0.6658, 0.2184, 0.6643, 0.2185, 0.6628, 0.2185, 0.6568, 0.2186, 0.6508, 0.2186, 0.6448, 0.2187, 0.6387, 0.2188, 0.6327, 0.2189, 0.6267, 0.219, 0.6207, 0.2191, 0.6146, 0.2192, 0.6136, 0.2192, 0.6125, 0.2192, 0.6115, 0.2192, 0.6104, 0.2192, 0.6094, 0.2193, 0.6083, 0.2193, 0.6072, 0.2193, 0.6062, 0.2193, 0.6051, 0.2193, 0.6041, 0.2194, 0.603, 0.2194, 0.6019, 0.2194, 0.6009, 0.2194, 0.5998, 0.2195, 0.5988, 0.2195, 0.5977, 0.2195, 0.5966, 0.2195, 0.5956, 0.2195, 0.5945, 0.2196, 0.5935, 0.2196, 0.5924, 0.2196, 0.5913, 0.2196, 0.5903, 0.2197, 0.5892, 0.2197, 0.5882, 0.2197, 0.5871, 0.2197, 0.586, 0.2197, 0.585, 0.2198, 0.5838, 0.2198, 0.5823, 0.2198, 0.5808, 0.2198, 0.5469, 0.2205, 0.4934, 0.2205, 0.4657, 0.2233, 0.438, 0.2261, 0.4061, 0.2261, 0.3743, 0.2261, 0.3424, 0.2275, 0.3106, 0.2289, 0.2839, 0.2358, 0.2572, 0.2427, 0.2325, 0.2635, 0.2079, 0.269, 0.1812, 0.2663, 0.1586, 0.2829, 0.1278, 0.2857, 0.09488, 0.2857, 0.05996, 0.2829, 0.02708, 0.2718, 0.02539, 0.271, 0.0237, 0.2702, 0.02201, 0.2694, 0.02031, 0.2685, 0.01693, 0.2669, 0.01354, 0.2653, 0.0, 0.2588, 0.0, 0.1596, 0.0113, 0.2767, 0.01705, 0.2795, 0.01849, 0.2802, 0.01993, 0.2809, 0.02065, 0.2812, 0.02137, 0.2816, 0.02209, 0.2819, 0.02281, 0.2823, 0.05767, 0.294, 0.09443, 0.297, 0.1283, 0.297, 0.1627, 0.2939, 0.1843, 0.2779, 0.2085, 0.2805, 0.2377, 0.2739, 0.2625, 0.253, 0.2874, 0.2465, 0.3123, 0.2401, 0.3434, 0.2387, 0.3745, 0.2374, 0.4065, 0.2374, 0.4385, 0.2374, 0.4663, 0.2346, 0.494, 0.2318, 0.547, 0.2318, 0.5809, 0.2311, 0.5824, 0.2311, 0.584, 0.2311, 0.5851, 0.2311, 0.5862, 0.231, 0.5873, 0.231, 0.5883, 0.231, 0.5894, 0.231, 0.5905, 0.2309, 0.5915, 0.2309, 0.5926, 0.2309, 0.5936, 0.2309, 0.5947, 0.2309, 0.5958, 0.2308, 0.5968, 0.2308, 0.5979, 0.2308, 0.5989, 0.2308, 0.6, 0.2308, 0.6011, 0.2307, 0.6021, 0.2307, 0.6032, 0.2307, 0.6042, 0.2307, 0.6053, 0.2306, 0.6064, 0.2306, 0.6074, 0.2306, 0.6085, 0.2306, 0.6095, 0.2306, 0.6106, 0.2305, 0.6117, 0.2305, 0.6127, 0.2305, 0.6138, 0.2305, 0.6148, 0.2304, 0.6207, 0.2304, 0.6265, 0.2303, 0.6324, 0.2302, 0.6382, 0.2301, 0.6441, 0.23, 0.6499, 0.23, 0.6557, 0.2299, 0.6616, 0.2298, 0.663, 0.2298, 0.6645, 0.2297, 0.6659, 0.2297, 0.6674, 0.2297, 0.6688, 0.2297, 0.6703, 0.2297, 0.6717, 0.2296, 0.6732, 0.2296, 0.6746, 0.2296, 0.6761, 0.2296, 0.6775, 0.2296, 0.679, 0.2295, 0.6804, 0.2295, 0.6819, 0.2295, 0.6834, 0.2295, 0.6848, 0.2295, 0.6863, 0.2294, 0.6877, 0.2294, 0.6892, 0.2294, 0.6907, 0.2294, 0.6921, 0.2294, 0.6936, 0.2293, 0.6951, 0.2293, 0.6966, 0.2293, 0.6976, 0.2293, 0.6986, 0.2293, 0.6995, 0.2293, 0.701, 0.2292, 0.7024, 0.2292, 0.7039, 0.2292, 0.7054, 0.2292, 0.7068, 0.2292, 0.7083, 0.2291, 0.755, 0.2285, 0.8018, 0.2278, 0.8952, 0.2265, 0.9887, 0.2252, 0.9887, 0.9887, 0.0113, 0.9887, 0.0113, 0.9442, 0.0113, 0.8997, 0.0113, 0.8107, 0.0113, 0.7217, 0.0113, 0.6327, 0.0113, 0.5437, 0.0113, 0.4992, 0.0113, 0.4547, 0.0113, 0.3657, 0.0113, 0.3212, 0.9887, 0.9887, 0.9887, 0.2252, 1.0, 0.2137, 1.0, 1.0, 0.0113, 0.9887, 0.9887, 0.9887, 1.0, 1.0, 0.0, 1.0, 0.0113, 0.9442, 0.0113, 0.9887, 0.0, 1.0, 0.0, 0.9537, 0.01705, 0.2795, 0.0113, 0.2767, 0.0, 0.2588, 0.01354, 0.2653, 0.05767, 0.294, 0.02281, 0.2823, 0.02708, 0.2718, 0.05996, 0.2829, 0.09443, 0.297, 0.05767, 0.294, 0.05996, 0.2829, 0.09488, 0.2857, 0.1283, 0.297, 0.09443, 0.297, 0.09488, 0.2857, 0.1278, 0.2857, 0.1627, 0.2939, 0.1283, 0.297, 0.1278, 0.2857, 0.1586, 0.2829, 0.1843, 0.2779, 0.1627, 0.2939, 0.1586, 0.2829, 0.1812, 0.2663, 0.2085, 0.2805, 0.1843, 0.2779, 0.1812, 0.2663, 0.2079, 0.269, 0.2377, 0.2739, 0.2085, 0.2805, 0.2079, 0.269, 0.2325, 0.2635, 0.2625, 0.253, 0.2377, 0.2739, 0.2325, 0.2635, 0.2572, 0.2427, 0.2874, 0.2465, 0.2625, 0.253, 0.2572, 0.2427, 0.2839, 0.2358, 0.3434, 0.2387, 0.3123, 0.2401, 0.3106, 0.2289, 0.3424, 0.2275, 0.4065, 0.2374, 0.3745, 0.2374, 0.3743, 0.2261, 0.4061, 0.2261, 0.4663, 0.2346, 0.4385, 0.2374, 0.438, 0.2261, 0.4657, 0.2233, 0.547, 0.2318, 0.494, 0.2318, 0.4934, 0.2205, 0.5469, 0.2205, 0.5809, 0.2311, 0.547, 0.2318, 0.5469, 0.2205, 0.5808, 0.2198, 0.6207, 0.2304, 0.6148, 0.2304, 0.6146, 0.2192, 0.6207, 0.2191, 0.008969, 0.0431, 0.008969, 0.04798, 0.0, 0.06052, 0.0, 0.05295, 0.991, 0.008969, 0.008969, 0.008969, 0.0, 0.0, 1.0, 0.0, 0.991, 0.1186, 0.991, 0.008969, 1.0, 0.0, 1.0, 0.1275, 0.02373, 0.04295, 0.02472, 0.04261, 0.02709, 0.05128, 0.02539, 0.05186, 0.02472, 0.04261, 0.04745, 0.03789, 0.04934, 0.04666, 0.02709, 0.05128, 0.04745, 0.03789, 0.0843, 0.02961, 0.08529, 0.03858, 0.04934, 0.04666, 0.0843, 0.02961, 0.1218, 0.02961, 0.1212, 0.03858, 0.08529, 0.03858, 0.1218, 0.02961, 0.1711, 0.03555, 0.1692, 0.04435, 0.1212, 0.03858, 0.1711, 0.03555, 0.1994, 0.04445, 0.1949, 0.05243, 0.1692, 0.04435, 0.1994, 0.04445, 0.2226, 0.06495, 0.2171, 0.07206, 0.1949, 0.05243, 0.2226, 0.06495, 0.2438, 0.07927, 0.2377, 0.08592, 0.2171, 0.07206, 0.2438, 0.07927, 0.2594, 0.09914, 0.2531, 0.1055, 0.2377, 0.08592, 0.2594, 0.09914, 0.2789, 0.1143, 0.2753, 0.1229, 0.2531, 0.1055, 0.3015, 0.117, 0.3242, 0.1197, 0.3233, 0.1286, 0.2993, 0.1257, 0.3607, 0.1232, 0.3972, 0.1266, 0.3969, 0.1356, 0.3601, 0.1321, 0.5112, 0.1249, 0.5491, 0.1243, 0.5493, 0.1333, 0.5112, 0.1338, 0.9358, 0.1193, 0.991, 0.1186, 1.0, 0.1275, 0.9437, 0.1282, 0.8952, 0.2265, 0.8018, 0.2278, 0.8073, 0.2164, 0.9037, 0.2151, 0.755, 0.2285, 0.7083, 0.2291, 0.711, 0.2178, 0.7592, 0.2171, 0.663, 0.2298, 0.6616, 0.2298, 0.6628, 0.2185, 0.6643, 0.2185, 0.8018, 0.2278, 0.755, 0.2285, 0.7592, 0.2171, 0.8073, 0.2164, 0.9887, 0.2252, 0.8952, 0.2265, 0.9037, 0.2151, 1.0, 0.2137, 0.7148, 0.1222, 0.7701, 0.1215, 0.7746, 0.1304, 0.7183, 0.1311, 0.8253, 0.1207, 0.8806, 0.12, 0.8873, 0.1289, 0.831, 0.1296, 0.8806, 0.12, 0.9358, 0.1193, 0.9437, 0.1282, 0.8873, 0.1289, 0.6044, 0.1236, 0.6596, 0.1229, 0.6619, 0.1318, 0.6056, 0.1325, 0.6596, 0.1229, 0.7148, 0.1222, 0.7183, 0.1311, 0.6619, 0.1318, 0.5767, 0.1239, 0.6044, 0.1236, 0.6056, 0.1325, 0.5774, 0.1329, 0.4352, 0.126, 0.4732, 0.1254, 0.4731, 0.1344, 0.435, 0.135, 0.5824, 0.2311, 0.5809, 0.2311, 0.5808, 0.2198, 0.5823, 0.2198, 0.7701, 0.1215, 0.8253, 0.1207, 0.831, 0.1296, 0.7746, 0.1304, 0.3972, 0.1266, 0.4352, 0.126, 0.435, 0.135, 0.3969, 0.1356, 0.4732, 0.1254, 0.5112, 0.1249, 0.5112, 0.1338, 0.4731, 0.1344, 0.5491, 0.1243, 0.5767, 0.1239, 0.5774, 0.1329, 0.5493, 0.1333, 0.3242, 0.1197, 0.3607, 0.1232, 0.3601, 0.1321, 0.3233, 0.1286, 0.2789, 0.1143, 0.3015, 0.117, 0.2993, 0.1257, 0.2753, 0.1229, 0.3745, 0.2374, 0.3434, 0.2387, 0.3424, 0.2275, 0.3743, 0.2261, 0.4385, 0.2374, 0.4065, 0.2374, 0.4061, 0.2261, 0.438, 0.2261, 0.494, 0.2318, 0.4663, 0.2346, 0.4657, 0.2233, 0.4934, 0.2205, 0.3123, 0.2401, 0.2874, 0.2465, 0.2839, 0.2358, 0.3106, 0.2289, 0.6863, 0.2294, 0.6848, 0.2295, 0.6868, 0.2181, 0.6883, 0.2181, 0.6976, 0.2293, 0.6966, 0.2293, 0.6989, 0.218, 0.6999, 0.218, 0.6746, 0.2296, 0.6732, 0.2296, 0.6748, 0.2183, 0.6763, 0.2183, 0.6804, 0.2295, 0.679, 0.2295, 0.6808, 0.2182, 0.6823, 0.2182, 0.7039, 0.2292, 0.7024, 0.2292, 0.7049, 0.2179, 0.7064, 0.2179, 0.6688, 0.2297, 0.6674, 0.2297, 0.6688, 0.2184, 0.6703, 0.2184, 0.6441, 0.23, 0.6382, 0.2301, 0.6387, 0.2188, 0.6448, 0.2187, 0.6557, 0.2299, 0.6499, 0.23, 0.6508, 0.2186, 0.6568, 0.2186, 0.6616, 0.2298, 0.6557, 0.2299, 0.6568, 0.2186, 0.6628, 0.2185, 0.6324, 0.2302, 0.6265, 0.2303, 0.6267, 0.219, 0.6327, 0.2189, 0.6265, 0.2303, 0.6207, 0.2304, 0.6207, 0.2191, 0.6267, 0.219, 0.5989, 0.2308, 0.5979, 0.2308, 0.5977, 0.2195, 0.5988, 0.2195, 0.5905, 0.2309, 0.5894, 0.231, 0.5892, 0.2197, 0.5903, 0.2197, 0.5862, 0.231, 0.5851, 0.2311, 0.585, 0.2198, 0.586, 0.2197, 0.5947, 0.2309, 0.5936, 0.2309, 0.5935, 0.2196, 0.5945, 0.2196, 0.6074, 0.2306, 0.6064, 0.2306, 0.6062, 0.2193, 0.6072, 0.2193, 0.6032, 0.2307, 0.6021, 0.2307, 0.6019, 0.2194, 0.603, 0.2194, 0.6117, 0.2305, 0.6106, 0.2305, 0.6104, 0.2192, 0.6115, 0.2192, 0.6095, 0.2306, 0.6085, 0.2306, 0.6083, 0.2193, 0.6094, 0.2193, 0.6138, 0.2305, 0.6127, 0.2305, 0.6125, 0.2192, 0.6136, 0.2192, 0.6921, 0.2294, 0.6907, 0.2294, 0.6928, 0.2181, 0.6943, 0.218, 0.6951, 0.2293, 0.6936, 0.2293, 0.6958, 0.218, 0.6974, 0.218, 0.6892, 0.2294, 0.6877, 0.2294, 0.6898, 0.2181, 0.6913, 0.2181, 0.701, 0.2292, 0.6995, 0.2293, 0.7019, 0.2179, 0.7034, 0.2179, 0.7068, 0.2292, 0.7054, 0.2292, 0.708, 0.2178, 0.7095, 0.2178, 0.5851, 0.2311, 0.584, 0.2311, 0.5838, 0.2198, 0.585, 0.2198, 0.5883, 0.231, 0.5873, 0.231, 0.5871, 0.2197, 0.5882, 0.2197, 0.5926, 0.2309, 0.5915, 0.2309, 0.5913, 0.2196, 0.5924, 0.2196, 0.5968, 0.2308, 0.5958, 0.2308, 0.5956, 0.2195, 0.5966, 0.2195, 0.6011, 0.2307, 0.6, 0.2308, 0.5998, 0.2195, 0.6009, 0.2194, 0.6834, 0.2295, 0.6819, 0.2295, 0.6838, 0.2182, 0.6853, 0.2182, 0.6775, 0.2296, 0.6761, 0.2296, 0.6778, 0.2183, 0.6793, 0.2182, 0.6717, 0.2296, 0.6703, 0.2297, 0.6718, 0.2184, 0.6733, 0.2183, 0.6659, 0.2297, 0.6645, 0.2297, 0.6658, 0.2184, 0.6673, 0.2184, 0.6499, 0.23, 0.6441, 0.23, 0.6448, 0.2187, 0.6508, 0.2186, 0.6382, 0.2301, 0.6324, 0.2302, 0.6327, 0.2189, 0.6387, 0.2188, 0.6995, 0.2293, 0.6986, 0.2293, 0.701, 0.2179, 0.7019, 0.2179, 0.7024, 0.2292, 0.701, 0.2292, 0.7034, 0.2179, 0.7049, 0.2179, 0.5873, 0.231, 0.5862, 0.231, 0.586, 0.2197, 0.5871, 0.2197, 0.584, 0.2311, 0.5824, 0.2311, 0.5823, 0.2198, 0.5838, 0.2198, 0.7054, 0.2292, 0.7039, 0.2292, 0.7064, 0.2179, 0.708, 0.2178, 0.7083, 0.2291, 0.7068, 0.2292, 0.7095, 0.2178, 0.711, 0.2178, 0.6966, 0.2293, 0.6951, 0.2293, 0.6974, 0.218, 0.6989, 0.218, 0.5915, 0.2309, 0.5905, 0.2309, 0.5903, 0.2197, 0.5913, 0.2196, 0.5894, 0.231, 0.5883, 0.231, 0.5882, 0.2197, 0.5892, 0.2197, 0.6986, 0.2293, 0.6976, 0.2293, 0.6999, 0.218, 0.701, 0.2179, 0.6936, 0.2293, 0.6921, 0.2294, 0.6943, 0.218, 0.6958, 0.218, 0.5936, 0.2309, 0.5926, 0.2309, 0.5924, 0.2196, 0.5935, 0.2196, 0.5958, 0.2308, 0.5947, 0.2309, 0.5945, 0.2196, 0.5956, 0.2195, 0.5979, 0.2308, 0.5968, 0.2308, 0.5966, 0.2195, 0.5977, 0.2195, 0.6907, 0.2294, 0.6892, 0.2294, 0.6913, 0.2181, 0.6928, 0.2181, 0.6877, 0.2294, 0.6863, 0.2294, 0.6883, 0.2181, 0.6898, 0.2181, 0.6848, 0.2295, 0.6834, 0.2295, 0.6853, 0.2182, 0.6868, 0.2181, 0.6, 0.2308, 0.5989, 0.2308, 0.5988, 0.2195, 0.5998, 0.2195, 0.6021, 0.2307, 0.6011, 0.2307, 0.6009, 0.2194, 0.6019, 0.2194, 0.6819, 0.2295, 0.6804, 0.2295, 0.6823, 0.2182, 0.6838, 0.2182, 0.679, 0.2295, 0.6775, 0.2296, 0.6793, 0.2182, 0.6808, 0.2182, 0.6053, 0.2306, 0.6042, 0.2307, 0.6041, 0.2194, 0.6051, 0.2193, 0.6042, 0.2307, 0.6032, 0.2307, 0.603, 0.2194, 0.6041, 0.2194, 0.6064, 0.2306, 0.6053, 0.2306, 0.6051, 0.2193, 0.6062, 0.2193, 0.6761, 0.2296, 0.6746, 0.2296, 0.6763, 0.2183, 0.6778, 0.2183, 0.6732, 0.2296, 0.6717, 0.2296, 0.6733, 0.2183, 0.6748, 0.2183, 0.6085, 0.2306, 0.6074, 0.2306, 0.6072, 0.2193, 0.6083, 0.2193, 0.6106, 0.2305, 0.6095, 0.2306, 0.6094, 0.2193, 0.6104, 0.2192, 0.6127, 0.2305, 0.6117, 0.2305, 0.6115, 0.2192, 0.6125, 0.2192, 0.6148, 0.2304, 0.6138, 0.2305, 0.6136, 0.2192, 0.6146, 0.2192, 0.6674, 0.2297, 0.6659, 0.2297, 0.6673, 0.2184, 0.6688, 0.2184, 0.6703, 0.2297, 0.6688, 0.2297, 0.6703, 0.2184, 0.6718, 0.2184, 0.6645, 0.2297, 0.663, 0.2298, 0.6643, 0.2185, 0.6658, 0.2184, 0.008969, 0.04798, 0.01684, 0.0453, 0.01354, 0.0559, 0.0, 0.06052, 0.01881, 0.04462, 0.02078, 0.04395, 0.02031, 0.05359, 0.01693, 0.05474, 0.02176, 0.04362, 0.02275, 0.04328, 0.0237, 0.05243, 0.02201, 0.05301, 0.02078, 0.04395, 0.02176, 0.04362, 0.02201, 0.05301, 0.02031, 0.05359, 0.02275, 0.04328, 0.02373, 0.04295, 0.02539, 0.05186, 0.0237, 0.05243, 0.01684, 0.0453, 0.01881, 0.04462, 0.01693, 0.05474, 0.01354, 0.0559, 0.01849, 0.2802, 0.01705, 0.2795, 0.01354, 0.2653, 0.01693, 0.2669, 0.02065, 0.2812, 0.01993, 0.2809, 0.02031, 0.2685, 0.02201, 0.2694, 0.02209, 0.2819, 0.02137, 0.2816, 0.0237, 0.2702, 0.02539, 0.271, 0.02281, 0.2823, 0.02209, 0.2819, 0.02539, 0.271, 0.02708, 0.2718, 0.02137, 0.2816, 0.02065, 0.2812, 0.02201, 0.2694, 0.0237, 0.2702, 0.01993, 0.2809, 0.01849, 0.2802, 0.01693, 0.2669, 0.02031, 0.2685, 0.0, 0.05295, 0.0, 0.06052, 0.0, 0.06052, 0.0, 0.05295, 0.0, 0.9537, 0.0, 1.0, 0.0, 1.0, 0.0, 0.9537, 0.0, 0.1596, 0.0, 0.2588, 0.0, 0.2588, 0.0, 0.1596, 0.0, 0.2588, 0.0, 0.2588, 0.0, 0.2588, 0.0, 0.2588, 0.0, 0.9537, 0.0, 1.0, 0.0, 1.0, 0.0, 0.9537, 0.0, 0.05295, 0.0, 0.06052, 0.0, 0.06052, 0.0, 0.05295, 0.0, 0.1596, 0.0, 0.2588, 0.0, 0.2588, 0.0, 0.1596, 0.0, 0.9537, 0.0, 1.0, 0.0, 1.0, 0.0, 0.9537, 0.0, 0.05295, 0.0, 0.06052, 0.0, 0.06052, 0.0, 0.05295, 0.0, 0.05295, 0.0, 0.06052, 0.0, 0.06052, 0.0, 0.05295, 0.0, 0.9537, 0.0, 1.0, 0.0, 1.0, 0.0, 0.9537, 0.0, 0.2588, 0.0, 0.2588, 0.0, 0.2588, 0.0, 0.2588, 0.0, 0.1596, 0.0, 0.2588, 0.0, 0.2588, 0.0, 0.1596, 0.0, 0.9537, 0.0, 1.0, 0.0, 1.0, 0.0, 0.9537, 0.0, 0.05295, 0.0, 0.06052, 0.0, 0.06052, 0.0, 0.05295, 0.0, 0.05295, 0.0, 0.06052, 0.0, 0.06052, 0.0, 0.05295, 0.0, 0.9537, 0.0, 1.0, 0.0, 1.0, 0.0, 0.9537, 0.0, 0.1596, 0.0, 0.2588, 0.0, 0.2588, 0.0, 0.1596, 0.0, 0.05295, 0.0, 0.06052, 0.0, 0.06052, 0.0, 0.05295, 0.0, 0.9537, 0.0, 1.0, 0.0, 1.0, 0.0, 0.9537, 0.0, 0.2588, 0.0, 0.2588, 0.0, 0.2588, 0.0, 0.2588, 0.0, 0.2588, 0.0, 0.1596, 0.0, 0.1596, 0.0, 0.2588, 0.0, 0.9537, 0.0, 1.0, 0.0, 1.0, 0.0, 0.9537, 0.0, 0.05295, 0.0, 0.06052, 0.0, 0.06052, 0.0, 0.05295, 0.0, 0.02269, 0.0, 0.03026, 0.0, 0.03026, 0.0, 0.02269, 0.0, 0.02269, 0.0, 0.03026, 0.0, 0.03026, 0.0, 0.02269, 0.0, 0.02269, 0.0, 0.03026, 0.0, 0.03026, 0.0, 0.02269, 0.0, 0.02269, 0.0, 0.03026, 0.0, 0.03026, 0.0, 0.02269, 0.0, 0.02269, 0.0, 0.03026, 0.0, 0.03026, 0.0, 0.02269, 0.0, 0.02269, 0.0, 0.03026, 0.0, 0.03026, 0.0, 0.02269, 0.0, 0.02269, 0.0, 0.03026, 0.0, 0.03026, 0.0, 0.02269, 0.0, 0.02269, 0.0, 0.03026, 0.0, 0.03026, 0.0, 0.02269, 0.008969, 0.0236, 0.008969, 0.02847, 0.0, 0.03026, 0.0, 0.02269, 0.0, 0.03782, 0.0, 0.04539, 0.0, 0.04539, 0.0, 0.03782, 0.0, 0.03782, 0.0, 0.04539, 0.0, 0.04539, 0.0, 0.03782, 0.0, 0.03782, 0.0, 0.04539, 0.0, 0.04539, 0.0, 0.03782, 0.0, 0.03782, 0.0, 0.04539, 0.0, 0.04539, 0.0, 0.03782, 0.0, 0.03782, 0.0, 0.04539, 0.0, 0.04539, 0.0, 0.03782, 0.0, 0.03782, 0.0, 0.04539, 0.0, 0.04539, 0.0, 0.03782, 0.0, 0.03782, 0.0, 0.04539, 0.0, 0.04539, 0.0, 0.03782, 0.0, 0.03782, 0.0, 0.04539, 0.0, 0.04539, 0.0, 0.03782, 0.008969, 0.03335, 0.008969, 0.03823, 0.0, 0.04539, 0.0, 0.03782, 0.0, 0.04539, 0.0, 0.05295, 0.0, 0.05295, 0.0, 0.04539, 0.0, 0.04539, 0.0, 0.05295, 0.0, 0.05295, 0.0, 0.04539, 0.0, 0.04539, 0.0, 0.05295, 0.0, 0.05295, 0.0, 0.04539, 0.0, 0.04539, 0.0, 0.05295, 0.0, 0.05295, 0.0, 0.04539, 0.0, 0.04539, 0.0, 0.05295, 0.0, 0.05295, 0.0, 0.04539, 0.0, 0.04539, 0.0, 0.05295, 0.0, 0.05295, 0.0, 0.04539, 0.0, 0.04539, 0.0, 0.05295, 0.0, 0.05295, 0.0, 0.04539, 0.0, 0.04539, 0.0, 0.05295, 0.0, 0.05295, 0.0, 0.04539, 0.008969, 0.03823, 0.008969, 0.0431, 0.0, 0.05295, 0.0, 0.04539, 0.0, 0.5367, 0.0, 0.6294, 0.0, 0.6294, 0.0, 0.5367, 0.0, 0.5367, 0.0, 0.6294, 0.0, 0.6294, 0.0, 0.5367, 0.0, 0.5367, 0.0, 0.6294, 0.0, 0.6294, 0.0, 0.5367, 0.0, 0.5367, 0.0, 0.6294, 0.0, 0.6294, 0.0, 0.5367, 0.0, 0.5367, 0.0, 0.6294, 0.0, 0.6294, 0.0, 0.5367, 0.0, 0.5367, 0.0, 0.6294, 0.0, 0.6294, 0.0, 0.5367, 0.0, 0.5367, 0.0, 0.6294, 0.0, 0.6294, 0.0, 0.5367, 0.0, 0.5367, 0.0, 0.6294, 0.0, 0.6294, 0.0, 0.5367, 0.0113, 0.5437, 0.0113, 0.6327, 0.0, 0.6294, 0.0, 0.5367, 0.0113, 0.3657, 0.0113, 0.4547, 0.0, 0.4441, 0.0, 0.3514, 0.0, 0.3514, 0.0, 0.4441, 0.0, 0.4441, 0.0, 0.3514, 0.0, 0.3514, 0.0, 0.4441, 0.0, 0.4441, 0.0, 0.3514, 0.0, 0.3514, 0.0, 0.4441, 0.0, 0.4441, 0.0, 0.3514, 0.0, 0.3514, 0.0, 0.4441, 0.0, 0.4441, 0.0, 0.3514, 0.0, 0.3514, 0.0, 0.4441, 0.0, 0.4441, 0.0, 0.3514, 0.0, 0.3514, 0.0, 0.4441, 0.0, 0.4441, 0.0, 0.3514, 0.0, 0.3514, 0.0, 0.4441, 0.0, 0.4441, 0.0, 0.3514, 0.0, 0.3514, 0.0, 0.4441, 0.0, 0.4441, 0.0, 0.3514, 0.0, 0.3051, 0.0, 0.3514, 0.0, 0.3514, 0.0, 0.3051, 0.0, 0.3051, 0.0, 0.3514, 0.0, 0.3514, 0.0, 0.3051, 0.0, 0.3051, 0.0, 0.3514, 0.0, 0.3514, 0.0, 0.3051, 0.0, 0.3051, 0.0, 0.3514, 0.0, 0.3514, 0.0, 0.3051, 0.0, 0.3051, 0.0, 0.3514, 0.0, 0.3514, 0.0, 0.3051, 0.0, 0.3051, 0.0, 0.3514, 0.0, 0.3514, 0.0, 0.3051, 0.0, 0.3051, 0.0, 0.3514, 0.0, 0.3514, 0.0, 0.3051, 0.0, 0.3051, 0.0, 0.3514, 0.0, 0.3514, 0.0, 0.3051, 0.0113, 0.3212, 0.0113, 0.3657, 0.0, 0.3514, 0.0, 0.3051, 0.0113, 0.4992, 0.0113, 0.5437, 0.0, 0.5367, 0.0, 0.4904, 0.0, 0.4904, 0.0, 0.5367, 0.0, 0.5367, 0.0, 0.4904, 0.0, 0.4904, 0.0, 0.5367, 0.0, 0.5367, 0.0, 0.4904, 0.0, 0.4904, 0.0, 0.5367, 0.0, 0.5367, 0.0, 0.4904, 0.0, 0.4904, 0.0, 0.5367, 0.0, 0.5367, 0.0, 0.4904, 0.0, 0.4904, 0.0, 0.5367, 0.0, 0.5367, 0.0, 0.4904, 0.0, 0.4904, 0.0, 0.5367, 0.0, 0.5367, 0.0, 0.4904, 0.0, 0.4904, 0.0, 0.5367, 0.0, 0.5367, 0.0, 0.4904, 0.0, 0.4904, 0.0, 0.5367, 0.0, 0.5367, 0.0, 0.4904, 0.0, 0.722, 0.0, 0.8147, 0.0, 0.8147, 0.0, 0.722, 0.0, 0.722, 0.0, 0.8147, 0.0, 0.8147, 0.0, 0.722, 0.0, 0.722, 0.0, 0.8147, 0.0, 0.8147, 0.0, 0.722, 0.0, 0.722, 0.0, 0.8147, 0.0, 0.8147, 0.0, 0.722, 0.0, 0.722, 0.0, 0.8147, 0.0, 0.8147, 0.0, 0.722, 0.0, 0.722, 0.0, 0.8147, 0.0, 0.8147, 0.0, 0.722, 0.0, 0.722, 0.0, 0.8147, 0.0, 0.8147, 0.0, 0.722, 0.0, 0.722, 0.0, 0.8147, 0.0, 0.8147, 0.0, 0.722, 0.0113, 0.7217, 0.0113, 0.8107, 0.0, 0.8147, 0.0, 0.722, 0.0113, 0.6327, 0.0113, 0.7217, 0.0, 0.722, 0.0, 0.6294, 0.0, 0.6294, 0.0, 0.722, 0.0, 0.722, 0.0, 0.6294, 0.0, 0.6294, 0.0, 0.722, 0.0, 0.722, 0.0, 0.6294, 0.0, 0.6294, 0.0, 0.722, 0.0, 0.722, 0.0, 0.6294, 0.0, 0.6294, 0.0, 0.722, 0.0, 0.722, 0.0, 0.6294, 0.0, 0.6294, 0.0, 0.722, 0.0, 0.722, 0.0, 0.6294, 0.0, 0.6294, 0.0, 0.722, 0.0, 0.722, 0.0, 0.6294, 0.0, 0.6294, 0.0, 0.722, 0.0, 0.722, 0.0, 0.6294, 0.0, 0.6294, 0.0, 0.722, 0.0, 0.722, 0.0, 0.6294, 0.0, 0.8147, 0.0, 0.9073, 0.0, 0.9073, 0.0, 0.8147, 0.0, 0.8147, 0.0, 0.9073, 0.0, 0.9073, 0.0, 0.8147, 0.0, 0.8147, 0.0, 0.9073, 0.0, 0.9073, 0.0, 0.8147, 0.0, 0.8147, 0.0, 0.9073, 0.0, 0.9073, 0.0, 0.8147, 0.0, 0.8147, 0.0, 0.9073, 0.0, 0.9073, 0.0, 0.8147, 0.0, 0.8147, 0.0, 0.9073, 0.0, 0.9073, 0.0, 0.8147, 0.0, 0.8147, 0.0, 0.9073, 0.0, 0.9073, 0.0, 0.8147, 0.0, 0.8147, 0.0, 0.9073, 0.0, 0.9073, 0.0, 0.8147, 0.0113, 0.8107, 0.0113, 0.8997, 0.0, 0.9073, 0.0, 0.8147, 0.0, 0.9073, 0.0, 0.9537, 0.0, 0.9537, 0.0, 0.9073, 0.0, 0.9073, 0.0, 0.9537, 0.0, 0.9537, 0.0, 0.9073, 0.0, 0.9073, 0.0, 0.9537, 0.0, 0.9537, 0.0, 0.9073, 0.0, 0.9073, 0.0, 0.9537, 0.0, 0.9537, 0.0, 0.9073, 0.0, 0.9073, 0.0, 0.9537, 0.0, 0.9537, 0.0, 0.9073, 0.0, 0.9073, 0.0, 0.9537, 0.0, 0.9537, 0.0, 0.9073, 0.0, 0.9073, 0.0, 0.9537, 0.0, 0.9537, 0.0, 0.9073, 0.0, 0.9073, 0.0, 0.9537, 0.0, 0.9537, 0.0, 0.9073, 0.0113, 0.8997, 0.0113, 0.9442, 0.0, 0.9537, 0.0, 0.9073, 0.008969, 0.02847, 0.008969, 0.03335, 0.0, 0.03782, 0.0, 0.03026, 0.0, 0.03026, 0.0, 0.03782, 0.0, 0.03782, 0.0, 0.03026, 0.0, 0.03026, 0.0, 0.03782, 0.0, 0.03782, 0.0, 0.03026, 0.0, 0.03026, 0.0, 0.03782, 0.0, 0.03782, 0.0, 0.03026, 0.0, 0.03026, 0.0, 0.03782, 0.0, 0.03782, 0.0, 0.03026, 0.0, 0.03026, 0.0, 0.03782, 0.0, 0.03782, 0.0, 0.03026, 0.0, 0.03026, 0.0, 0.03782, 0.0, 0.03782, 0.0, 0.03026, 0.0, 0.03026, 0.0, 0.03782, 0.0, 0.03782, 0.0, 0.03026, 0.0, 0.03026, 0.0, 0.03782, 0.0, 0.03782, 0.0, 0.03026, 0.008969, 0.01385, 0.008969, 0.01872, 0.0, 0.01513, 0.0, 0.007564, 0.0, 0.007564, 0.0, 0.01513, 0.0, 0.01513, 0.0, 0.007564, 0.0, 0.007564, 0.0, 0.01513, 0.0, 0.01513, 0.0, 0.007564, 0.0, 0.007564, 0.0, 0.01513, 0.0, 0.01513, 0.0, 0.007564, 0.0, 0.007564, 0.0, 0.01513, 0.0, 0.01513, 0.0, 0.007564, 0.0, 0.007564, 0.0, 0.01513, 0.0, 0.01513, 0.0, 0.007564, 0.0, 0.007564, 0.0, 0.01513, 0.0, 0.01513, 0.0, 0.007564, 0.0, 0.007564, 0.0, 0.01513, 0.0, 0.01513, 0.0, 0.007564, 0.0, 0.007564, 0.0, 0.01513, 0.0, 0.01513, 0.0, 0.007564, 0.0, 0.0, 0.0, 0.007564, 0.0, 0.007564, 0.0, 0.0, 0.0, 0.0, 0.0, 0.007564, 0.0, 0.007564, 0.0, 0.0, 0.0, 0.0, 0.0, 0.007564, 0.0, 0.007564, 0.0, 0.0, 0.0, 0.0, 0.0, 0.007564, 0.0, 0.007564, 0.0, 0.0, 0.0, 0.0, 0.0, 0.007564, 0.0, 0.007564, 0.0, 0.0, 0.0, 0.0, 0.0, 0.007564, 0.0, 0.007564, 0.0, 0.0, 0.0, 0.0, 0.0, 0.007564, 0.0, 0.007564, 0.0, 0.0, 0.0, 0.0, 0.0, 0.007564, 0.0, 0.007564, 0.0, 0.0, 0.008969, 0.008969, 0.008969, 0.01385, 0.0, 0.007564, 0.0, 0.0, 0.008969, 0.01872, 0.008969, 0.0236, 0.0, 0.02269, 0.0, 0.01513, 0.0, 0.01513, 0.0, 0.02269, 0.0, 0.02269, 0.0, 0.01513, 0.0, 0.01513, 0.0, 0.02269, 0.0, 0.02269, 0.0, 0.01513, 0.0, 0.01513, 0.0, 0.02269, 0.0, 0.02269, 0.0, 0.01513, 0.0, 0.01513, 0.0, 0.02269, 0.0, 0.02269, 0.0, 0.01513, 0.0, 0.01513, 0.0, 0.02269, 0.0, 0.02269, 0.0, 0.01513, 0.0, 0.01513, 0.0, 0.02269, 0.0, 0.02269, 0.0, 0.01513, 0.0, 0.01513, 0.0, 0.02269, 0.0, 0.02269, 0.0, 0.01513, 0.0, 0.01513, 0.0, 0.02269, 0.0, 0.02269, 0.0, 0.01513, 0.0113, 0.2767, 0.0113, 0.3212, 0.0, 0.3051, 0.0, 0.2588, 0.0, 0.2588, 0.0, 0.3051, 0.0, 0.3051, 0.0, 0.2588, 0.0, 0.2588, 0.0, 0.3051, 0.0, 0.3051, 0.0, 0.2588, 0.0, 0.2588, 0.0, 0.3051, 0.0, 0.3051, 0.0, 0.2588, 0.0, 0.2588, 0.0, 0.3051, 0.0, 0.3051, 0.0, 0.2588, 0.0, 0.2588, 0.0, 0.3051, 0.0, 0.3051, 0.0, 0.2588, 0.0, 0.2588, 0.0, 0.3051, 0.0, 0.3051, 0.0, 0.2588, 0.0, 0.2588, 0.0, 0.3051, 0.0, 0.3051, 0.0, 0.2588, 0.0, 0.2588, 0.0, 0.3051, 0.0, 0.3051, 0.0, 0.2588, 0.0, 0.06052, 0.0, 0.06052, 0.0, 0.06052, 0.0, 0.06052, 0.0, 0.06052, 0.0, 0.06052, 0.0, 0.06052, 0.0, 0.06052, 0.0, 0.06052, 0.0, 0.1596, 0.0, 0.1596, 0.0, 0.06052, 0.0, 0.06052, 0.0, 0.1596, 0.0, 0.1596, 0.0, 0.06052, 0.0, 0.2588, 0.0, 0.2588, 0.0, 0.2588, 0.0, 0.2588, 0.0, 0.06052, 0.0, 0.1596, 0.0, 0.1596, 0.0, 0.06052, 0.0, 0.1596, 0.0, 0.06052, 0.0, 0.06052, 0.0, 0.1596, 0.0, 0.06052, 0.0, 0.1596, 0.0, 0.1596, 0.0, 0.06052, 0.0, 0.4441, 0.0, 0.4904, 0.0, 0.4904, 0.0, 0.4441, 0.0, 0.4441, 0.0, 0.4904, 0.0, 0.4904, 0.0, 0.4441, 0.0, 0.4441, 0.0, 0.4904, 0.0, 0.4904, 0.0, 0.4441, 0.0, 0.4441, 0.0, 0.4904, 0.0, 0.4904, 0.0, 0.4441, 0.0, 0.4441, 0.0, 0.4904, 0.0, 0.4904, 0.0, 0.4441, 0.0, 0.4441, 0.0, 0.4904, 0.0, 0.4904, 0.0, 0.4441, 0.0, 0.4441, 0.0, 0.4904, 0.0, 0.4904, 0.0, 0.4441, 0.0, 0.4441, 0.0, 0.4904, 0.0, 0.4904, 0.0, 0.4441, 0.0113, 0.4547, 0.0113, 0.4992, 0.0, 0.4904, 0.0, 0.4441, 0.0, 0.1596, 0.0, 0.2588, 0.0, 0.2588, 0.0, 0.1596, 0.0, 0.1596, 0.0, 0.2588, 0.0, 0.2588, 0.0, 0.1596, 0.0, 0.1596, 0.0, 0.2588, 0.0, 0.2588, 0.0, 0.1596, 0.0, 0.1596, 0.0, 0.2588, 0.0, 0.2588, 0.0, 0.1596, 0.0, 0.06052, 0.0, 0.1596, 0.0, 0.1596, 0.0, 0.06052, 0.0, 0.06052, 0.0, 0.1596, 0.0, 0.1596, 0.0, 0.06052, 0.0, 0.06052, 0.0, 0.1596, 0.0, 0.1596, 0.0, 0.06052, 0.0, 0.06052, 0.0, 0.1596, 0.0, 0.1596, 0.0, 0.06052, 0.0, 0.06052, 0.0, 0.06052, 0.0, 0.06052, 0.0, 0.06052, 0.0, 0.1596, 0.0, 0.2588, 0.0, 0.2588, 0.0, 0.1596, 0.0, 0.06052, 0.0, 0.06052, 0.0, 0.06052, 0.0, 0.06052, 0.0, 0.06052, 0.0, 0.1596, 0.0, 0.1596, 0.0, 0.06052, 0.0, 0.06052, 0.0, 0.1596, 0.0, 0.1596, 0.0, 0.06052, 0.0, 0.06052, 0.0, 0.06052, 0.0, 0.06052, 0.0, 0.06052, 0.0, 0.1596, 0.0, 0.2588, 0.0, 0.2588, 0.0, 0.1596, 0.0, 0.06052, 0.0, 0.06052, 0.0, 0.06052, 0.0, 0.06052, 0.0, 0.1596, 0.0, 0.06052, 0.0, 0.06052, 0.0, 0.1596, 0.0, 0.2588, 0.0, 0.2588, 0.0, 0.2588, 0.0, 0.2588, 0.0, 0.06052, 0.0, 0.06052, 0.0, 0.06052, 0.0, 0.06052, 0.0, 0.06052, 0.0, 0.06052, 0.0, 0.06052, 0.0, 0.06052, 0.0, 0.2588, 0.0, 0.1596, 0.0, 0.1596, 0.0, 0.2588, 0.0, 0.2588, 0.0, 0.2588, 0.0, 0.2588, 0.0, 0.2588, 0.0, 0.2588, 0.0, 0.2588, 0.0, 0.2588, 0.0, 0.2588, 0.0, 0.2588, 0.0, 0.2588, 0.0, 0.2588, 0.0, 0.2588, 0.0, 0.2588, 0.0, 0.2588, 0.0, 0.2588, 0.0, 0.2588, 0.0, 0.2588, 0.0, 0.2588, 0.0, 0.2588, 0.0, 0.2588, 0.0, 0.2588, 0.0, 0.2588, 0.0, 0.2588, 0.0, 0.2588, 0.0, 0.2588, 0.0, 0.1596, 0.0, 0.1596, 0.0, 0.2588, 0.0, 0.06052, 0.0, 0.06052, 0.0, 0.06052, 0.0, 0.06052, 0.0, 0.06052, 0.0, 0.06052, 0.0, 0.06052, 0.0, 0.06052, 0.0, 0.2588, 0.0, 0.2588, 0.0, 0.2588, 0.0, 0.2588, 0.0, 0.1596, 0.0, 0.06052, 0.0, 0.06052, 0.0, 0.1596, 0.0, 0.06052, 0.0, 0.06052, 0.0, 0.06052, 0.0, 0.06052, 0.0, 0.1596, 0.0, 0.2588, 0.0, 0.2588, 0.0, 0.1596, 0.0, 0.06052, 0.0, 0.06052, 0.0, 0.06052, 0.0, 0.06052, 0.0, 0.06052, 0.0, 0.1596, 0.0, 0.1596, 0.0, 0.06052, 0.0, 0.06052, 0.0, 0.1596, 0.0, 0.1596, 0.0, 0.06052, 0.0, 0.06052, 0.0, 0.06052, 0.0, 0.06052, 0.0, 0.06052, 0.0, 0.1596, 0.0, 0.2588, 0.0, 0.2588, 0.0, 0.1596, 0.0, 0.06052, 0.0, 0.06052, 0.0, 0.06052, 0.0, 0.06052, 0.0, 0.1596, 0.0, 0.06052, 0.0, 0.06052, 0.0, 0.1596, 0.0, 0.2588, 0.0, 0.2588, 0.0, 0.2588, 0.0, 0.2588, 0.0, 0.06052, 0.0, 0.06052, 0.0, 0.06052, 0.0, 0.06052, 0.0, 0.06052, 0.0, 0.06052, 0.0, 0.06052, 0.0, 0.06052, 0.0, 0.2588, 0.0, 0.1596, 0.0, 0.1596, 0.0, 0.2588, 0.0, 0.2588, 0.0, 0.2588, 0.0, 0.2588, 0.0, 0.2588, 0.0, 0.2588, 0.0, 0.2588, 0.0, 0.2588, 0.0, 0.2588, 0.0, 0.2588, 0.0, 0.2588, 0.0, 0.2588, 0.0, 0.2588, 0.0, 0.06052, 0.0, 0.1596, 0.0, 0.1596, 0.0, 0.06052, 0.0, 0.06052, 0.0, 0.06052, 0.0, 0.06052, 0.0, 0.06052, 0.0, 0.1596, 0.0, 0.2588, 0.0, 0.2588, 0.0, 0.1596, 0.0, 0.06052, 0.0, 0.06052, 0.0, 0.06052, 0.0, 0.06052, 0.0, 0.1596, 0.0, 0.06052, 0.0, 0.06052, 0.0, 0.1596, 0.0, 0.2588, 0.0, 0.2588, 0.0, 0.2588, 0.0, 0.2588, 0.0, 0.06052, 0.0, 0.06052, 0.0, 0.06052, 0.0, 0.06052, 0.0, 0.06052, 0.0, 0.06052, 0.0, 0.06052, 0.0, 0.06052, 0.0, 0.2588, 0.0, 0.1596, 0.0, 0.1596, 0.0, 0.2588, 0.0, 0.2588, 0.0, 0.2588, 0.0, 0.2588, 0.0, 0.2588, 0.0, 0.2588, 0.0, 0.2588, 0.0, 0.2588, 0.0, 0.2588, 0.0, 0.2588, 0.0, 0.2588, 0.0, 0.2588, 0.0, 0.2588, 0.0, 0.03782, 0.0, 0.04539, 0.0, 0.04539, 0.0, 0.03782, 0.0, 0.4441, 0.0, 0.4904, 0.0, 0.4904, 0.0, 0.4441, 0.0, 0.2588, 0.0, 0.3051, 0.0, 0.3051, 0.0, 0.2588, 0.0, 0.4904, 0.0, 0.5367, 0.0, 0.5367, 0.0, 0.4904, 0.0, 0.007564, 0.0, 0.01513, 0.0, 0.01513, 0.0, 0.007564, 0.0, 0.5367, 0.0, 0.6294, 0.0, 0.6294, 0.0, 0.5367, 0.0, 0.0, 0.0, 0.007564, 0.0, 0.007564, 0.0, 0.0, 0.0, 0.3051, 0.0, 0.3514, 0.0, 0.3514, 0.0, 0.3051, 0.0, 0.722, 0.0, 0.8147, 0.0, 0.8147, 0.0, 0.722, 0.0, 0.04539, 0.0, 0.05295, 0.0, 0.05295, 0.0, 0.04539, 0.0, 0.9537, 0.0, 1.0, 0.0, 1.0, 0.0, 0.9537, 0.0, 0.6294, 0.0, 0.722, 0.0, 0.722, 0.0, 0.6294, 0.0, 0.01513, 0.0, 0.02269, 0.0, 0.02269, 0.0, 0.01513, 0.0, 0.3514, 0.0, 0.4441, 0.0, 0.4441, 0.0, 0.3514, 0.0, 0.1596, 0.0, 0.2588, 0.0, 0.2588, 0.0, 0.1596, 0.0, 0.02269, 0.0, 0.03026, 0.0, 0.03026, 0.0, 0.02269, 0.0, 0.8147, 0.0, 0.9073, 0.0, 0.9073, 0.0, 0.8147, 0.0, 0.03026, 0.0, 0.03782, 0.0, 0.03782, 0.0, 0.03026, 0.0, 0.9073, 0.0, 0.9537, 0.0, 0.9537, 0.0, 0.9073, 0.0, 0.05295, 0.0, 0.06052, 0.0, 0.06052, 0.0, 0.05295, 0.0, 0.06052, 0.0, 0.1596, 0.0, 0.1596, 0.0, 0.06052])
me_plane.materials.append(mat_material_001)
me_plane.materials.append(mat_material_002)
me_plane.materials.append(mat_material_003)
me_plane.materials.append(mat_material)
me_plane.use_remesh_fix_poles = True
me_plane.use_remesh_preserve_attributes = False
me_plane.use_mirror_vertex_groups = False
me_plane.update()

# ---- objects
ob_plane = bpy.data.objects.new('Plane', me_plane)

# ---- transforms, parenting, visibility, modifiers, constraints
ob_plane.location = (0.0, 0.0, 0.0)
ob_plane.scale = (-105.8, 156.9, 91.72)
ob_plane.lineart.crease_threshold = 0.0

# ---- collection membership
col_collection.objects.link(ob_plane)

# ---- scene / render settings (as saved in the file)
scene.frame_start = 1; scene.frame_end = 250; scene.frame_set(1)
scene.render.engine = 'BLENDER_EEVEE_NEXT'
scene.cycles.use_denoising = False
scene.cycles.samples = 128
scene.cycles.sampling_pattern = 'TABULATED_SOBOL'
scene.cycles.use_adaptive_sampling = False
scene.cycles.use_light_tree = False
scene.view_settings.view_transform = 'Filmic'
bpy.context.view_layer.update()

# ---- added for rendering (the .blend has no active camera and no usable light): camera, sun
cam_auto = bpy.data.cameras.new('AutoCamera')
cam_auto.lens = 50.0
cam_auto.sensor_width = 36.0
cam_auto.clip_end = 16330.3
ob_auto_camera = bpy.data.objects.new('AutoCamera', cam_auto)
scene.collection.objects.link(ob_auto_camera)
ob_auto_camera.location = (1121.87, -1092.32, 770.486)
ob_auto_camera.rotation_euler = (1.09748, -7.21219e-08, 0.694738)
scene.camera = ob_auto_camera
light_auto_sun = bpy.data.lights.new('AutoSun', 'SUN')
light_auto_sun.energy = 3.0
light_auto_sun.angle = 0.0523599
ob_auto_sun = bpy.data.objects.new('AutoSun', light_auto_sun)
scene.collection.objects.link(ob_auto_sun)
ob_auto_sun.rotation_euler = (0.872665, 0.174533, 0.523599)
bpy.context.view_layer.update()
